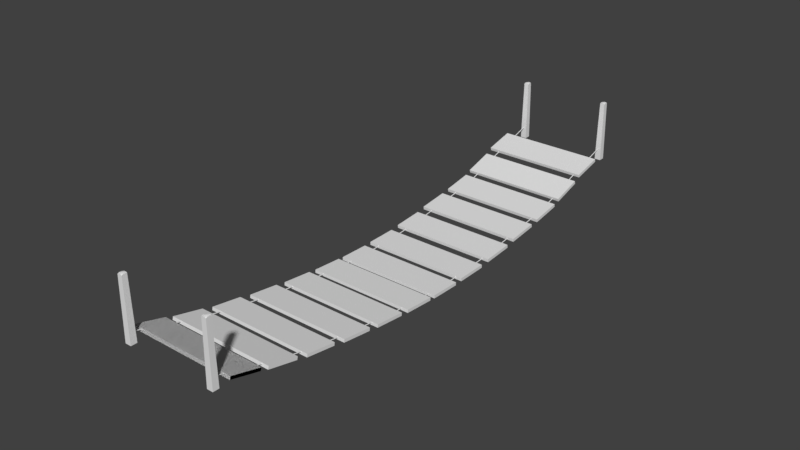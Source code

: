 # Source: Br_cke2.blend  (saved by Blender 2.79.0; exported with 4.5.12 LTS)
import bpy
from mathutils import Matrix  # noqa: F401  (used for matrix-valued properties, if any)

bpy.ops.wm.read_factory_settings(use_empty=True)
scene = bpy.context.scene
scene.name = 'Scene'

# ---- collections
col_collection_1 = bpy.data.collections.new('Collection 1'); scene.collection.children.link(col_collection_1)

# ---- materials (node trees are filled in below, after node groups)
mat_material = bpy.data.materials.new('Material')
mat_material.alpha_threshold = 0.0
mat_material.use_transparent_shadow = False
mat_material.roughness = 0.5

# ---- material node trees

# ---- world
world_world = bpy.data.worlds.new('World'); scene.world = world_world
world_world.color = (0.05088, 0.05088, 0.05088)
world_world.use_sun_shadow = False
world_world.sun_shadow_jitter_overblur = 0.0
world_world.cycles.sampling_method = 'MANUAL'

# ---- meshes
me_cube_002 = bpy.data.meshes.new('Cube.002')
me_cube_002.from_pydata([(-1.0, -1.0, -1.0), (-0.8211, -0.8211, 0.9571), (-1.0, 1.0, -1.0), (-0.8211, 0.8211, 0.9642), (1.0, -1.0, -1.0), (0.7137, -0.8211, 0.9571), (1.0, 1.0, -1.0), (0.7137, 0.8211, 0.9642), (0.3333, 1.0, -1.0), (-0.3333, 1.0, -1.0), (-0.3333, 0.8211, 0.9857), (0.3333, 0.8211, 0.9857), (-0.3333, -1.0, -1.0), (0.3333, -1.0, -1.0), (0.3333, -0.8211, 0.9785), (-0.3333, -0.8211, 0.9785), (-1.0, 0.3333, -1.0), (-1.0, -0.3333, -1.0), (-0.8211, -0.3333, 0.9785), (-0.8211, 0.3333, 0.9785), (1.0, -0.3333, -1.0), (1.0, 0.3333, -1.0), (0.7137, 0.3333, 0.9785), (0.7137, -0.3333, 0.9785), (0.2099, 0.2099, 0.9947), (0.2099, -0.1393, 0.9947), (-0.1746, 0.2099, 0.9947), (-0.1746, -0.1393, 0.9947), (-0.3333, 0.3333, -1.0), (-0.3333, -0.3333, -1.0), (0.3333, 0.3333, -1.0), (0.3333, -0.3333, -1.0), (-30.75, -1.0, -1.0), (-30.57, -0.8211, 0.9571), (-30.75, 1.0, -1.0), (-30.57, 0.8211, 0.9642), (-28.75, -1.0, -1.0), (-29.03, -0.8211, 0.9571), (-28.75, 1.0, -1.0), (-29.03, 0.8211, 0.9642), (-29.41, 1.0, -1.0), (-30.08, 1.0, -1.0), (-30.08, 0.8211, 0.9857), (-29.41, 0.8211, 0.9857), (-30.08, -1.0, -1.0), (-29.41, -1.0, -1.0), (-29.41, -0.8211, 0.9785), (-30.08, -0.8211, 0.9785), (-30.75, 0.3333, -1.0), (-30.75, -0.3333, -1.0), (-30.57, -0.3333, 0.9785), (-30.57, 0.3333, 0.9785), (-28.75, -0.3333, -1.0), (-28.75, 0.3333, -1.0), (-29.03, 0.3333, 0.9785), (-29.03, -0.3333, 0.9785), (-29.54, 0.2099, 0.9947), (-29.54, -0.1393, 0.9947), (-29.92, 0.2099, 0.9947), (-29.92, -0.1393, 0.9947), (-30.08, 0.3333, -1.0), (-30.08, -0.3333, -1.0), (-29.41, 0.3333, -1.0), (-29.41, -0.3333, -1.0), (-30.75, 170.0, -1.0), (-30.57, 170.2, 0.9571), (-30.75, 172.0, -1.0), (-30.57, 171.8, 0.9642), (-28.75, 170.0, -1.0), (-29.03, 170.2, 0.9571), (-28.75, 172.0, -1.0), (-29.03, 171.8, 0.9642), (-29.41, 172.0, -1.0), (-30.08, 172.0, -1.0), (-30.08, 171.8, 0.9857), (-29.41, 171.8, 0.9857), (-30.08, 170.0, -1.0), (-29.41, 170.0, -1.0), (-29.41, 170.2, 0.9785), (-30.08, 170.2, 0.9785), (-30.75, 171.3, -1.0), (-30.75, 170.7, -1.0), (-30.57, 170.7, 0.9785), (-30.57, 171.3, 0.9785), (-28.75, 170.7, -1.0), (-28.75, 171.3, -1.0), (-29.03, 171.3, 0.9785), (-29.03, 170.7, 0.9785), (-29.54, 171.2, 0.9947), (-29.54, 170.9, 0.9947), (-29.92, 171.2, 0.9947), (-29.92, 170.9, 0.9947), (-30.08, 171.3, -1.0), (-30.08, 170.7, -1.0), (-29.41, 171.3, -1.0), (-29.41, 170.7, -1.0), (-1.026, 170.0, -1.0), (-0.8473, 170.2, 0.9571), (-1.026, 172.0, -1.0), (-0.8473, 171.8, 0.9642), (0.9737, 170.0, -1.0), (0.6875, 170.2, 0.9571), (0.9737, 172.0, -1.0), (0.6875, 171.8, 0.9642), (0.3071, 172.0, -1.0), (-0.3596, 172.0, -1.0), (-0.3596, 171.8, 0.9857), (0.3071, 171.8, 0.9857), (-0.3596, 170.0, -1.0), (0.3071, 170.0, -1.0), (0.3071, 170.2, 0.9785), (-0.3596, 170.2, 0.9785), (-1.026, 171.3, -1.0), (-1.026, 170.7, -1.0), (-0.8473, 170.7, 0.9785), (-0.8473, 171.3, 0.9785), (0.9737, 170.7, -1.0), (0.9737, 171.3, -1.0), (0.6875, 171.3, 0.9785), (0.6875, 170.7, 0.9785), (0.1836, 171.2, 0.9947), (0.1836, 170.9, 0.9947), (-0.2008, 171.2, 0.9947), (-0.2008, 170.9, 0.9947), (-0.3596, 171.3, -1.0), (-0.3596, 170.7, -1.0), (0.3071, 171.3, -1.0), (0.3071, 170.7, -1.0)], [], [(16, 19, 3, 2), (8, 11, 7, 6), (20, 23, 5, 4), (12, 15, 1, 0), (31, 20, 4, 13), (27, 18, 1, 15), (23, 25, 14, 5), (25, 27, 15, 14), (17, 29, 12, 0), (29, 31, 13, 12), (4, 5, 14, 13), (13, 14, 15, 12), (2, 3, 10, 9), (9, 10, 11, 8), (9, 8, 30, 28), (28, 30, 31, 29), (2, 9, 28, 16), (16, 28, 29, 17), (11, 10, 26, 24), (24, 26, 27, 25), (7, 11, 24, 22), (22, 24, 25, 23), (10, 3, 19, 26), (26, 19, 18, 27), (8, 6, 21, 30), (30, 21, 20, 31), (6, 7, 22, 21), (21, 22, 23, 20), (0, 1, 18, 17), (17, 18, 19, 16), (48, 51, 35, 34), (40, 43, 39, 38), (52, 55, 37, 36), (44, 47, 33, 32), (63, 52, 36, 45), (59, 50, 33, 47), (55, 57, 46, 37), (57, 59, 47, 46), (49, 61, 44, 32), (61, 63, 45, 44), (36, 37, 46, 45), (45, 46, 47, 44), (34, 35, 42, 41), (41, 42, 43, 40), (41, 40, 62, 60), (60, 62, 63, 61), (34, 41, 60, 48), (48, 60, 61, 49), (43, 42, 58, 56), (56, 58, 59, 57), (39, 43, 56, 54), (54, 56, 57, 55), (42, 35, 51, 58), (58, 51, 50, 59), (40, 38, 53, 62), (62, 53, 52, 63), (38, 39, 54, 53), (53, 54, 55, 52), (32, 33, 50, 49), (49, 50, 51, 48), (80, 83, 67, 66), (72, 75, 71, 70), (84, 87, 69, 68), (76, 79, 65, 64), (95, 84, 68, 77), (91, 82, 65, 79), (87, 89, 78, 69), (89, 91, 79, 78), (81, 93, 76, 64), (93, 95, 77, 76), (68, 69, 78, 77), (77, 78, 79, 76), (66, 67, 74, 73), (73, 74, 75, 72), (73, 72, 94, 92), (92, 94, 95, 93), (66, 73, 92, 80), (80, 92, 93, 81), (75, 74, 90, 88), (88, 90, 91, 89), (71, 75, 88, 86), (86, 88, 89, 87), (74, 67, 83, 90), (90, 83, 82, 91), (72, 70, 85, 94), (94, 85, 84, 95), (70, 71, 86, 85), (85, 86, 87, 84), (64, 65, 82, 81), (81, 82, 83, 80), (112, 115, 99, 98), (104, 107, 103, 102), (116, 119, 101, 100), (108, 111, 97, 96), (127, 116, 100, 109), (123, 114, 97, 111), (119, 121, 110, 101), (121, 123, 111, 110), (113, 125, 108, 96), (125, 127, 109, 108), (100, 101, 110, 109), (109, 110, 111, 108), (98, 99, 106, 105), (105, 106, 107, 104), (105, 104, 126, 124), (124, 126, 127, 125), (98, 105, 124, 112), (112, 124, 125, 113), (107, 106, 122, 120), (120, 122, 123, 121), (103, 107, 120, 118), (118, 120, 121, 119), (106, 99, 115, 122), (122, 115, 114, 123), (104, 102, 117, 126), (126, 117, 116, 127), (102, 103, 118, 117), (117, 118, 119, 116), (96, 97, 114, 113), (113, 114, 115, 112)])
_uv = me_cube_002.uv_layers.new(name='UVMap')
_uv.uv.foreach_set('vector', [0.5338, 0.5333, 0.6666, 0.5333, 0.6656, 0.5821, 0.5338, 0.6, 0.5338, 0.4667, 0.4005, 0.4667, 0.402, 0.4286, 0.5338, 0.4, 0.2673, 0.2667, 0.1337, 0.2667, 0.1352, 0.2179, 0.2673, 0.2, 0.5338, 0.6667, 0.401, 0.6667, 0.4025, 0.6179, 0.5338, 0.6, 0.08912, 0.2667, 0.08912, 0.2, 0.1337, 0.2, 0.1337, 0.2667, 0.563, 0.896, 0.6062, 0.9154, 0.6062, 0.9642, 0.5736, 0.9642, 0.5036, 0.9154, 0.5373, 0.896, 0.529, 0.9642, 0.5036, 0.9642, 0.5373, 0.896, 0.563, 0.896, 0.5736, 0.9642, 0.529, 0.9642, 0.08912, 0.4, 0.08912, 0.3333, 0.1337, 0.3333, 0.1337, 0.4, 0.08912, 0.3333, 0.08912, 0.2667, 0.1337, 0.2667, 0.1337, 0.3333, 0.5338, 0.8, 0.4025, 0.7714, 0.401, 0.7333, 0.5338, 0.7333, 0.5338, 0.7333, 0.401, 0.7333, 0.401, 0.6667, 0.5338, 0.6667, 0.5338, 0.6, 0.402, 0.5821, 0.4005, 0.5333, 0.5338, 0.5333, 0.5338, 0.5333, 0.4005, 0.5333, 0.4005, 0.4667, 0.5338, 0.4667, 7.968e-09, 0.3333, 7.968e-09, 0.2667, 0.04456, 0.2667, 0.04456, 0.3333, 0.04456, 0.3333, 0.04456, 0.2667, 0.08912, 0.2667, 0.08912, 0.3333, 0.0, 0.4, 7.968e-09, 0.3333, 0.04456, 0.3333, 0.04456, 0.4, 0.04456, 0.4, 0.04456, 0.3333, 0.08912, 0.3333, 0.08912, 0.4, 0.529, 0.8, 0.5736, 0.8, 0.563, 0.8611, 0.5373, 0.8611, 0.5373, 0.8611, 0.563, 0.8611, 0.563, 0.896, 0.5373, 0.896, 0.5036, 0.8, 0.529, 0.8, 0.5373, 0.8611, 0.5036, 0.8488, 0.5036, 0.8488, 0.5373, 0.8611, 0.5373, 0.896, 0.5036, 0.9154, 0.5736, 0.8, 0.6062, 0.8, 0.6062, 0.8488, 0.563, 0.8611, 0.563, 0.8611, 0.6062, 0.8488, 0.6062, 0.9154, 0.563, 0.896, 7.968e-09, 0.2667, 0.0, 0.2, 0.04456, 0.2, 0.04456, 0.2667, 0.04456, 0.2667, 0.04456, 0.2, 0.08912, 0.2, 0.08912, 0.2667, 0.2673, 0.4, 0.1347, 0.3821, 0.1337, 0.3333, 0.2673, 0.3333, 0.2673, 0.3333, 0.1337, 0.3333, 0.1337, 0.2667, 0.2673, 0.2667, 0.5338, 0.4, 0.6652, 0.4179, 0.6666, 0.4667, 0.5338, 0.4667, 0.5338, 0.4667, 0.6666, 0.4667, 0.6666, 0.5333, 0.5338, 0.5333, 0.4001, 0.6667, 0.2673, 0.6667, 0.2682, 0.6179, 0.4001, 0.6, 0.5342, 0.2667, 0.401, 0.2667, 0.4024, 0.2286, 0.5342, 0.2, 0.401, 0.2667, 0.2673, 0.2667, 0.2688, 0.2179, 0.401, 0.2, 0.667, 0.06667, 0.5342, 0.06667, 0.5356, 0.01789, 0.667, 0.0, 0.2228, 0.1333, 0.2673, 0.1333, 0.2673, 0.2, 0.2228, 0.2, 0.4442, 0.8682, 0.401, 0.8488, 0.401, 0.8, 0.4336, 0.8, 0.5036, 0.8488, 0.4699, 0.8682, 0.4782, 0.8, 0.5036, 0.8, 0.4699, 0.8682, 0.4442, 0.8682, 0.4336, 0.8, 0.4782, 0.8, 0.1337, 0.1333, 0.1782, 0.1333, 0.1782, 0.2, 0.1337, 0.2, 0.1782, 0.1333, 0.2228, 0.1333, 0.2228, 0.2, 0.1782, 0.2, 0.667, 0.2, 0.5356, 0.1714, 0.5342, 0.1333, 0.667, 0.1333, 0.667, 0.1333, 0.5342, 0.1333, 0.5342, 0.06667, 0.667, 0.06667, 0.5342, 0.4, 0.4024, 0.3821, 0.401, 0.3333, 0.5342, 0.3333, 0.5342, 0.3333, 0.401, 0.3333, 0.401, 0.2667, 0.5342, 0.2667, 0.1782, 2.98e-08, 0.2228, 0.0, 0.2228, 0.06667, 0.1782, 0.06667, 0.1782, 0.06667, 0.2228, 0.06667, 0.2228, 0.1333, 0.1782, 0.1333, 0.1337, 5.364e-08, 0.1782, 2.98e-08, 0.1782, 0.06667, 0.1337, 0.06667, 0.1337, 0.06667, 0.1782, 0.06667, 0.1782, 0.1333, 0.1337, 0.1333, 0.4782, 0.9642, 0.4336, 0.9642, 0.4442, 0.9031, 0.4699, 0.9031, 0.4699, 0.9031, 0.4442, 0.9031, 0.4442, 0.8682, 0.4699, 0.8682, 0.5036, 0.9642, 0.4782, 0.9642, 0.4699, 0.9031, 0.5036, 0.9155, 0.5036, 0.9155, 0.4699, 0.9031, 0.4699, 0.8682, 0.5036, 0.8488, 0.4336, 0.9642, 0.401, 0.9642, 0.401, 0.9155, 0.4442, 0.9031, 0.4442, 0.9031, 0.401, 0.9155, 0.401, 0.8488, 0.4442, 0.8682, 0.2228, 0.0, 0.2673, 0.0, 0.2673, 0.06667, 0.2228, 0.06667, 0.2228, 0.06667, 0.2673, 0.06667, 0.2673, 0.1333, 0.2228, 0.1333, 0.401, 0.4, 0.2683, 0.3821, 0.2673, 0.3333, 0.401, 0.3333, 0.401, 0.3333, 0.2673, 0.3333, 0.2673, 0.2667, 0.401, 0.2667, 0.4001, 0.8, 0.2687, 0.7821, 0.2673, 0.7333, 0.4001, 0.7333, 0.4001, 0.7333, 0.2673, 0.7333, 0.2673, 0.6667, 0.4001, 0.6667, 0.1328, 0.6667, 1.275e-07, 0.6667, 0.0009529, 0.6179, 0.1328, 0.6, 0.4005, 0.4667, 0.2673, 0.4667, 0.2687, 0.4286, 0.4005, 0.4, 0.2673, 0.4667, 0.1337, 0.4667, 0.1351, 0.4179, 0.2673, 0.4, 0.5342, 0.3333, 0.667, 0.3333, 0.6656, 0.3821, 0.5342, 0.4, 0.08912, 0.5333, 0.1337, 0.5333, 0.1337, 0.6, 0.08912, 0.6, 0.1769, 0.8682, 0.1337, 0.8488, 0.1337, 0.8, 0.1663, 0.8, 0.2363, 0.8488, 0.2026, 0.8682, 0.2108, 0.8, 0.2363, 0.8, 0.2026, 0.8682, 0.1769, 0.8682, 0.1663, 0.8, 0.2108, 0.8, 0.0, 0.5333, 0.04456, 0.5333, 0.04456, 0.6, 0.0, 0.6, 0.04456, 0.5333, 0.08912, 0.5333, 0.08912, 0.6, 0.04456, 0.6, 0.5342, 0.2, 0.6656, 0.2286, 0.667, 0.2667, 0.5342, 0.2667, 0.5342, 0.2667, 0.667, 0.2667, 0.667, 0.3333, 0.5342, 0.3333, 0.4005, 0.6, 0.2687, 0.5821, 0.2673, 0.5333, 0.4005, 0.5333, 0.4005, 0.5333, 0.2673, 0.5333, 0.2673, 0.4667, 0.4005, 0.4667, 0.04456, 0.4, 0.08912, 0.4, 0.08912, 0.4667, 0.04456, 0.4667, 0.04456, 0.4667, 0.08912, 0.4667, 0.08912, 0.5333, 0.04456, 0.5333, 0.0, 0.4, 0.04456, 0.4, 0.04456, 0.4667, 0.0, 0.4667, 0.0, 0.4667, 0.04456, 0.4667, 0.04456, 0.5333, 0.0, 0.5333, 0.2108, 0.9642, 0.1663, 0.9642, 0.1769, 0.9031, 0.2026, 0.9031, 0.2026, 0.9031, 0.1769, 0.9031, 0.1769, 0.8682, 0.2026, 0.8682, 0.2363, 0.9642, 0.2108, 0.9642, 0.2026, 0.9031, 0.2363, 0.9154, 0.2363, 0.9154, 0.2026, 0.9031, 0.2026, 0.8682, 0.2363, 0.8488, 0.1663, 0.9642, 0.1337, 0.9642, 0.1337, 0.9154, 0.1769, 0.9031, 0.1769, 0.9031, 0.1337, 0.9154, 0.1337, 0.8488, 0.1769, 0.8682, 0.08912, 0.4, 0.1337, 0.4, 0.1337, 0.4667, 0.08912, 0.4667, 0.08912, 0.4667, 0.1337, 0.4667, 0.1337, 0.5333, 0.08912, 0.5333, 0.2673, 0.6, 0.1346, 0.5821, 0.1337, 0.5333, 0.2673, 0.5333, 0.2673, 0.5333, 0.1337, 0.5333, 0.1337, 0.4667, 0.2673, 0.4667, 0.1328, 0.8, 0.001429, 0.7821, 0.0, 0.7333, 0.1328, 0.7333, 0.1328, 0.7333, 0.0, 0.7333, 1.275e-07, 0.6667, 0.1328, 0.6667, 0.1328, 0.8667, 7.968e-09, 0.8667, 0.0009527, 0.8179, 0.1328, 0.8, 0.5342, 0.06667, 0.401, 0.06667, 0.4024, 0.02863, 0.5342, 0.0, 0.2673, 0.1333, 0.401, 0.1333, 0.3995, 0.1821, 0.2673, 0.2, 0.2665, 0.6667, 0.1337, 0.6667, 0.1351, 0.6179, 0.2665, 0.6, 0.08912, 0.1333, 0.1337, 0.1333, 0.1337, 0.2, 0.08912, 0.2, 0.3105, 0.8682, 0.2673, 0.8488, 0.2673, 0.8, 0.2999, 0.8, 0.3699, 0.8488, 0.3362, 0.8682, 0.3444, 0.8, 0.3699, 0.8, 0.3362, 0.8682, 0.3105, 0.8682, 0.2999, 0.8, 0.3444, 0.8, 1.594e-08, 0.1333, 0.04456, 0.1333, 0.04456, 0.2, 3.984e-08, 0.2, 0.04456, 0.1333, 0.08912, 0.1333, 0.08912, 0.2, 0.04456, 0.2, 0.2665, 0.8, 0.1351, 0.7714, 0.1337, 0.7333, 0.2665, 0.7333, 0.2665, 0.7333, 0.1337, 0.7333, 0.1337, 0.6667, 0.2665, 0.6667, 0.5342, 0.2, 0.4024, 0.1821, 0.401, 0.1333, 0.5342, 0.1333, 0.5342, 0.1333, 0.401, 0.1333, 0.401, 0.06667, 0.5342, 0.06667, 0.04456, 0.0, 0.08912, 0.0, 0.08912, 0.06667, 0.04456, 0.06667, 0.04456, 0.06667, 0.08912, 0.06667, 0.08912, 0.1333, 0.04456, 0.1333, 0.0, 0.0, 0.04456, 0.0, 0.04456, 0.06667, 1.594e-08, 0.06667, 1.594e-08, 0.06667, 0.04456, 0.06667, 0.04456, 0.1333, 1.594e-08, 0.1333, 0.3444, 0.9642, 0.2999, 0.9642, 0.3105, 0.9031, 0.3362, 0.9031, 0.3362, 0.9031, 0.3105, 0.9031, 0.3105, 0.8682, 0.3362, 0.8682, 0.3699, 0.9642, 0.3444, 0.9642, 0.3362, 0.9031, 0.3699, 0.9154, 0.3699, 0.9154, 0.3362, 0.9031, 0.3362, 0.8682, 0.3699, 0.8488, 0.2999, 0.9642, 0.2673, 0.9642, 0.2673, 0.9154, 0.3105, 0.9031, 0.3105, 0.9031, 0.2673, 0.9154, 0.2673, 0.8488, 0.3105, 0.8682, 0.08912, 0.0, 0.1337, 0.0, 0.1337, 0.06667, 0.08912, 0.06667, 0.08912, 0.06667, 0.1337, 0.06667, 0.1337, 0.1333, 0.08912, 0.1333, 0.2673, 0.0, 0.4, 0.01789, 0.401, 0.06667, 0.2673, 0.06667, 0.2673, 0.06667, 0.401, 0.06667, 0.401, 0.1333, 0.2673, 0.1333, 0.1328, 1.0, 0.001429, 0.9821, 0.0, 0.9333, 0.1328, 0.9333, 0.1328, 0.9333, 0.0, 0.9333, 7.968e-09, 0.8667, 0.1328, 0.8667])
me_cube_002.use_remesh_preserve_volume = False
me_cube_002.use_remesh_preserve_attributes = False
me_cube_002.use_mirror_vertex_groups = False
me_cube_002.update()
me_cunurbspath_002 = bpy.data.meshes.new('CUNurbsPath.002')
me_cunurbspath_002.from_pydata([(-5.132, 0.1125, -3.416), (-5.13, 0.08996, -3.4), (-5.13, 0.06215, -3.4), (-5.132, 0.03965, -3.416), (-5.134, 0.03105, -3.443), (-5.136, 0.03965, -3.469), (-5.137, 0.06215, -3.485), (-5.137, 0.08996, -3.485), (-5.136, 0.1125, -3.469), (-5.134, 0.1211, -3.443), (-2.291, 0.1125, -3.52), (-2.291, 0.08996, -3.504), (-2.291, 0.06215, -3.504), (-2.291, 0.03965, -3.52), (-2.292, 0.03105, -3.546), (-2.292, 0.03965, -3.573), (-2.293, 0.06215, -3.589), (-2.293, 0.08996, -3.589), (-2.292, 0.1125, -3.573), (-2.292, 0.1211, -3.546), (-0.277, 0.1125, -3.539), (-0.277, 0.08996, -3.522), (-0.277, 0.06215, -3.522), (-0.277, 0.03965, -3.539), (-0.277, 0.03105, -3.565), (-0.277, 0.03965, -3.591), (-0.277, 0.06215, -3.608), (-0.277, 0.08996, -3.608), (-0.277, 0.1125, -3.591), (-0.277, 0.1211, -3.565), (1.752, 0.1125, -3.518), (1.752, 0.08996, -3.502), (1.752, 0.06215, -3.502), (1.752, 0.03965, -3.518), (1.752, 0.03105, -3.545), (1.753, 0.03965, -3.571), (1.753, 0.06215, -3.587), (1.753, 0.08996, -3.587), (1.753, 0.1125, -3.571), (1.752, 0.1211, -3.545), (3.938, 0.1125, -3.458), (3.937, 0.08996, -3.442), (3.937, 0.06215, -3.442), (3.938, 0.03965, -3.458), (3.939, 0.03105, -3.484), (3.941, 0.03965, -3.511), (3.942, 0.06215, -3.527), (3.942, 0.08996, -3.527), (3.941, 0.1125, -3.511), (3.939, 0.1211, -3.484), (6.136, 0.1125, -3.277), (6.135, 0.08996, -3.261), (6.135, 0.06215, -3.261), (6.136, 0.03965, -3.277), (6.138, 0.03105, -3.304), (6.14, 0.03965, -3.33), (6.142, 0.06215, -3.346), (6.142, 0.08996, -3.346), (6.14, 0.1125, -3.33), (6.138, 0.1211, -3.304), (8.316, 0.1125, -3.093), (8.314, 0.08996, -3.076), (8.314, 0.06215, -3.076), (8.316, 0.03965, -3.093), (8.318, 0.03105, -3.119), (8.321, 0.03965, -3.145), (8.322, 0.06215, -3.162), (8.322, 0.08996, -3.162), (8.321, 0.1125, -3.145), (8.318, 0.1211, -3.119), (10.51, 0.1125, -2.849), (10.51, 0.08996, -2.832), (10.51, 0.06215, -2.832), (10.51, 0.03965, -2.849), (10.52, 0.03105, -2.875), (10.52, 0.03965, -2.901), (10.52, 0.06215, -2.917), (10.52, 0.08996, -2.917), (10.52, 0.1125, -2.901), (10.52, 0.1211, -2.875), (12.63, 0.1125, -2.556), (12.63, 0.08996, -2.54), (12.63, 0.06215, -2.54), (12.63, 0.03965, -2.556), (12.63, 0.03105, -2.582), (12.64, 0.03965, -2.608), (12.64, 0.06215, -2.624), (12.64, 0.08996, -2.624), (12.64, 0.1125, -2.608), (12.63, 0.1211, -2.582), (14.75, 0.1125, -2.242), (14.75, 0.08996, -2.225), (14.75, 0.06215, -2.225), (14.75, 0.03965, -2.242), (14.76, 0.03105, -2.268), (14.76, 0.03965, -2.294), (14.76, 0.06215, -2.31), (14.76, 0.08996, -2.31), (14.76, 0.1125, -2.294), (14.76, 0.1211, -2.268), (16.8, 0.1125, -1.931), (16.8, 0.08996, -1.915), (16.8, 0.06215, -1.915), (16.8, 0.03965, -1.931), (16.8, 0.03105, -1.957), (16.81, 0.03965, -1.983), (16.81, 0.06215, -2.0), (16.81, 0.08996, -2.0), (16.81, 0.1125, -1.983), (16.8, 0.1211, -1.957), (18.8, 0.1125, -1.553), (18.79, 0.08996, -1.537), (18.79, 0.06215, -1.537), (18.8, 0.03965, -1.553), (18.8, 0.03105, -1.578), (18.81, 0.03965, -1.604), (18.81, 0.06215, -1.62), (18.81, 0.08996, -1.62), (18.81, 0.1125, -1.604), (18.8, 0.1211, -1.578), (20.65, 0.1125, -1.16), (20.65, 0.08996, -1.144), (20.65, 0.06215, -1.144), (20.65, 0.03965, -1.16), (20.66, 0.03105, -1.186), (20.66, 0.03965, -1.212), (20.66, 0.06215, -1.228), (20.66, 0.08996, -1.228), (20.66, 0.1125, -1.212), (20.66, 0.1211, -1.186), (22.53, 0.1125, -0.7147), (22.53, 0.08996, -0.6989), (22.53, 0.06215, -0.6989), (22.53, 0.03965, -0.7147), (22.54, 0.03105, -0.7404), (22.54, 0.03965, -0.766), (22.55, 0.06215, -0.7818), (22.55, 0.08996, -0.7818), (22.54, 0.1125, -0.766), (22.54, 0.1211, -0.7404), (24.51, 0.1125, -0.1697), (24.51, 0.08996, -0.154), (24.51, 0.06215, -0.154), (24.51, 0.03965, -0.1697), (24.52, 0.03105, -0.195), (24.53, 0.03965, -0.2204), (24.53, 0.06215, -0.2361), (24.53, 0.08996, -0.2361), (24.53, 0.1125, -0.2204), (24.52, 0.1211, -0.195), (26.42, 0.1125, 0.4288), (26.42, 0.08996, 0.4443), (26.42, 0.06215, 0.4443), (26.42, 0.03965, 0.4288), (26.43, 0.03105, 0.4036), (26.44, 0.03965, 0.3784), (26.44, 0.06215, 0.3629), (26.44, 0.08996, 0.3629), (26.44, 0.1125, 0.3784), (26.43, 0.1211, 0.4036), (28.46, 0.1125, 1.106), (28.45, 0.08996, 1.121), (28.45, 0.06215, 1.121), (28.46, 0.03965, 1.106), (28.47, 0.03105, 1.081), (28.47, 0.03965, 1.056), (28.48, 0.06215, 1.041), (28.48, 0.08996, 1.041), (28.47, 0.1125, 1.056), (28.47, 0.1211, 1.081), (30.48, 0.1125, 1.87), (30.47, 0.08996, 1.885), (30.47, 0.06215, 1.885), (30.48, 0.03965, 1.87), (30.49, 0.03105, 1.845), (30.5, 0.03965, 1.82), (30.5, 0.06215, 1.805), (30.5, 0.08996, 1.805), (30.5, 0.1125, 1.82), (30.49, 0.1211, 1.845), (32.42, 0.1125, 2.684), (32.41, 0.08996, 2.699), (32.41, 0.06215, 2.699), (32.42, 0.03965, 2.684), (32.43, 0.03105, 2.66), (32.44, 0.03965, 2.636), (32.45, 0.06215, 2.62), (32.45, 0.08996, 2.62), (32.44, 0.1125, 2.636), (32.43, 0.1211, 2.66), (34.31, 0.1125, 3.521), (34.3, 0.08996, 3.536), (34.3, 0.06215, 3.536), (34.31, 0.03965, 3.521), (34.32, 0.03105, 3.497), (34.33, 0.03965, 3.472), (34.34, 0.06215, 3.457), (34.34, 0.08996, 3.457), (34.33, 0.1125, 3.472), (34.32, 0.1211, 3.497), (36.28, 0.1125, 4.334), (36.27, 0.08996, 4.349), (36.27, 0.06215, 4.349), (36.28, 0.03965, 4.334), (36.29, 0.03105, 4.31), (36.3, 0.03965, 4.286), (36.31, 0.06215, 4.271), (36.31, 0.08996, 4.271), (36.3, 0.1125, 4.286), (36.29, 0.1211, 4.31), (38.21, 0.1125, 5.226), (38.2, 0.08996, 5.241), (38.2, 0.06215, 5.241), (38.21, 0.03965, 5.226), (38.22, 0.03105, 5.203), (38.23, 0.03965, 5.179), (38.24, 0.06215, 5.164), (38.24, 0.08996, 5.164), (38.23, 0.1125, 5.179), (38.22, 0.1211, 5.203), (39.92, 0.1125, 6.166), (39.91, 0.08996, 6.179), (39.91, 0.06215, 6.179), (39.92, 0.03965, 6.166), (39.93, 0.03105, 6.143), (39.95, 0.03965, 6.12), (39.95, 0.06215, 6.106), (39.95, 0.08996, 6.106), (39.95, 0.1125, 6.12), (39.93, 0.1211, 6.143), (41.53, 0.1125, 7.251), (41.52, 0.08996, 7.264), (41.52, 0.06215, 7.264), (41.53, 0.03965, 7.251), (41.55, 0.03105, 7.229), (41.56, 0.03965, 7.207), (41.57, 0.06215, 7.193), (41.57, 0.08996, 7.193), (41.56, 0.1125, 7.207), (41.55, 0.1211, 7.229), (43.22, 0.1125, 8.394), (43.22, 0.08996, 8.407), (43.22, 0.06215, 8.407), (43.22, 0.03965, 8.394), (43.24, 0.03105, 8.371), (43.25, 0.03965, 8.349), (43.26, 0.06215, 8.336), (43.26, 0.08996, 8.336), (43.25, 0.1125, 8.349), (43.24, 0.1211, 8.371), (45.01, 0.1125, 9.5), (45.0, 0.08996, 9.514), (45.0, 0.06215, 9.514), (45.01, 0.03965, 9.5), (45.03, 0.03105, 9.478), (45.04, 0.03965, 9.456), (45.05, 0.06215, 9.442), (45.05, 0.08996, 9.442), (45.04, 0.1125, 9.456), (45.03, 0.1211, 9.478), (48.04, 0.1125, 11.42), (48.03, 0.08996, 11.43), (48.03, 0.06215, 11.43), (48.04, 0.03965, 11.42), (48.05, 0.03105, 11.39), (48.07, 0.03965, 11.37), (48.08, 0.06215, 11.36), (48.08, 0.08996, 11.36), (48.07, 0.1125, 11.37), (48.05, 0.1211, 11.39)], [], [(0, 10, 19, 9), (1, 11, 10, 0), (2, 12, 11, 1), (3, 13, 12, 2), (4, 14, 13, 3), (5, 15, 14, 4), (6, 16, 15, 5), (7, 17, 16, 6), (8, 18, 17, 7), (9, 19, 18, 8), (10, 20, 29, 19), (11, 21, 20, 10), (12, 22, 21, 11), (13, 23, 22, 12), (14, 24, 23, 13), (15, 25, 24, 14), (16, 26, 25, 15), (17, 27, 26, 16), (18, 28, 27, 17), (19, 29, 28, 18), (20, 30, 39, 29), (21, 31, 30, 20), (22, 32, 31, 21), (23, 33, 32, 22), (24, 34, 33, 23), (25, 35, 34, 24), (26, 36, 35, 25), (27, 37, 36, 26), (28, 38, 37, 27), (29, 39, 38, 28), (30, 40, 49, 39), (31, 41, 40, 30), (32, 42, 41, 31), (33, 43, 42, 32), (34, 44, 43, 33), (35, 45, 44, 34), (36, 46, 45, 35), (37, 47, 46, 36), (38, 48, 47, 37), (39, 49, 48, 38), (40, 50, 59, 49), (41, 51, 50, 40), (42, 52, 51, 41), (43, 53, 52, 42), (44, 54, 53, 43), (45, 55, 54, 44), (46, 56, 55, 45), (47, 57, 56, 46), (48, 58, 57, 47), (49, 59, 58, 48), (50, 60, 69, 59), (51, 61, 60, 50), (52, 62, 61, 51), (53, 63, 62, 52), (54, 64, 63, 53), (55, 65, 64, 54), (56, 66, 65, 55), (57, 67, 66, 56), (58, 68, 67, 57), (59, 69, 68, 58), (60, 70, 79, 69), (61, 71, 70, 60), (62, 72, 71, 61), (63, 73, 72, 62), (64, 74, 73, 63), (65, 75, 74, 64), (66, 76, 75, 65), (67, 77, 76, 66), (68, 78, 77, 67), (69, 79, 78, 68), (70, 80, 89, 79), (71, 81, 80, 70), (72, 82, 81, 71), (73, 83, 82, 72), (74, 84, 83, 73), (75, 85, 84, 74), (76, 86, 85, 75), (77, 87, 86, 76), (78, 88, 87, 77), (79, 89, 88, 78), (80, 90, 99, 89), (81, 91, 90, 80), (82, 92, 91, 81), (83, 93, 92, 82), (84, 94, 93, 83), (85, 95, 94, 84), (86, 96, 95, 85), (87, 97, 96, 86), (88, 98, 97, 87), (89, 99, 98, 88), (90, 100, 109, 99), (91, 101, 100, 90), (92, 102, 101, 91), (93, 103, 102, 92), (94, 104, 103, 93), (95, 105, 104, 94), (96, 106, 105, 95), (97, 107, 106, 96), (98, 108, 107, 97), (99, 109, 108, 98), (100, 110, 119, 109), (101, 111, 110, 100), (102, 112, 111, 101), (103, 113, 112, 102), (104, 114, 113, 103), (105, 115, 114, 104), (106, 116, 115, 105), (107, 117, 116, 106), (108, 118, 117, 107), (109, 119, 118, 108), (110, 120, 129, 119), (111, 121, 120, 110), (112, 122, 121, 111), (113, 123, 122, 112), (114, 124, 123, 113), (115, 125, 124, 114), (116, 126, 125, 115), (117, 127, 126, 116), (118, 128, 127, 117), (119, 129, 128, 118), (120, 130, 139, 129), (121, 131, 130, 120), (122, 132, 131, 121), (123, 133, 132, 122), (124, 134, 133, 123), (125, 135, 134, 124), (126, 136, 135, 125), (127, 137, 136, 126), (128, 138, 137, 127), (129, 139, 138, 128), (130, 140, 149, 139), (131, 141, 140, 130), (132, 142, 141, 131), (133, 143, 142, 132), (134, 144, 143, 133), (135, 145, 144, 134), (136, 146, 145, 135), (137, 147, 146, 136), (138, 148, 147, 137), (139, 149, 148, 138), (140, 150, 159, 149), (141, 151, 150, 140), (142, 152, 151, 141), (143, 153, 152, 142), (144, 154, 153, 143), (145, 155, 154, 144), (146, 156, 155, 145), (147, 157, 156, 146), (148, 158, 157, 147), (149, 159, 158, 148), (150, 160, 169, 159), (151, 161, 160, 150), (152, 162, 161, 151), (153, 163, 162, 152), (154, 164, 163, 153), (155, 165, 164, 154), (156, 166, 165, 155), (157, 167, 166, 156), (158, 168, 167, 157), (159, 169, 168, 158), (160, 170, 179, 169), (161, 171, 170, 160), (162, 172, 171, 161), (163, 173, 172, 162), (164, 174, 173, 163), (165, 175, 174, 164), (166, 176, 175, 165), (167, 177, 176, 166), (168, 178, 177, 167), (169, 179, 178, 168), (170, 180, 189, 179), (171, 181, 180, 170), (172, 182, 181, 171), (173, 183, 182, 172), (174, 184, 183, 173), (175, 185, 184, 174), (176, 186, 185, 175), (177, 187, 186, 176), (178, 188, 187, 177), (179, 189, 188, 178), (180, 190, 199, 189), (181, 191, 190, 180), (182, 192, 191, 181), (183, 193, 192, 182), (184, 194, 193, 183), (185, 195, 194, 184), (186, 196, 195, 185), (187, 197, 196, 186), (188, 198, 197, 187), (189, 199, 198, 188), (190, 200, 209, 199), (191, 201, 200, 190), (192, 202, 201, 191), (193, 203, 202, 192), (194, 204, 203, 193), (195, 205, 204, 194), (196, 206, 205, 195), (197, 207, 206, 196), (198, 208, 207, 197), (199, 209, 208, 198), (200, 210, 219, 209), (201, 211, 210, 200), (202, 212, 211, 201), (203, 213, 212, 202), (204, 214, 213, 203), (205, 215, 214, 204), (206, 216, 215, 205), (207, 217, 216, 206), (208, 218, 217, 207), (209, 219, 218, 208), (210, 220, 229, 219), (211, 221, 220, 210), (212, 222, 221, 211), (213, 223, 222, 212), (214, 224, 223, 213), (215, 225, 224, 214), (216, 226, 225, 215), (217, 227, 226, 216), (218, 228, 227, 217), (219, 229, 228, 218), (220, 230, 239, 229), (221, 231, 230, 220), (222, 232, 231, 221), (223, 233, 232, 222), (224, 234, 233, 223), (225, 235, 234, 224), (226, 236, 235, 225), (227, 237, 236, 226), (228, 238, 237, 227), (229, 239, 238, 228), (230, 240, 249, 239), (231, 241, 240, 230), (232, 242, 241, 231), (233, 243, 242, 232), (234, 244, 243, 233), (235, 245, 244, 234), (236, 246, 245, 235), (237, 247, 246, 236), (238, 248, 247, 237), (239, 249, 248, 238), (240, 250, 259, 249), (241, 251, 250, 240), (242, 252, 251, 241), (243, 253, 252, 242), (244, 254, 253, 243), (245, 255, 254, 244), (246, 256, 255, 245), (247, 257, 256, 246), (248, 258, 257, 247), (249, 259, 258, 248), (250, 260, 269, 259), (251, 261, 260, 250), (252, 262, 261, 251), (253, 263, 262, 252), (254, 264, 263, 253), (255, 265, 264, 254), (256, 266, 265, 255), (257, 267, 266, 256), (258, 268, 267, 257), (259, 269, 268, 258)])
me_cunurbspath_002.polygons.foreach_set('use_smooth', [True] * 260)
_uv = me_cunurbspath_002.uv_layers.new(name='UVMap')
_uv.uv.foreach_set('vector', [0.9824, 0.0003257, 0.8959, 0.04935, 0.8931, 0.04921, 0.9797, 0.0001628, 0.9847, 0.0004266, 0.8982, 0.04944, 0.8959, 0.04935, 0.9824, 0.0003257, 0.9976, 0.0, 0.9976, 0.04903, 0.9947, 0.04903, 0.9947, 0.0, 0.4901, 0.9995, 0.4036, 0.9505, 0.4059, 0.9504, 0.4923, 0.9994, 0.4873, 0.9997, 0.4008, 0.9506, 0.4036, 0.9505, 0.4901, 0.9995, 0.4851, 0.9999, 0.3985, 0.9508, 0.4008, 0.9506, 0.4873, 0.9997, 0.99, 1.0, 0.99, 0.9511, 0.9923, 0.951, 0.9923, 0.9999, 0.9871, 1.0, 0.9871, 0.9511, 0.99, 0.9511, 0.99, 1.0, 0.9847, 0.9999, 0.9847, 0.951, 0.9871, 0.9511, 0.9871, 1.0, 0.9797, 0.0001628, 0.8931, 0.04921, 0.8909, 0.04907, 0.9774, 0.0, 0.8959, 0.04935, 0.8399, 0.08438, 0.8371, 0.08425, 0.8931, 0.04921, 0.8982, 0.04944, 0.8422, 0.08446, 0.8399, 0.08438, 0.8959, 0.04935, 0.9976, 0.04903, 0.9976, 0.08407, 0.9947, 0.08407, 0.9947, 0.04903, 0.4036, 0.9505, 0.3476, 0.9155, 0.3499, 0.9154, 0.4059, 0.9504, 0.4008, 0.9506, 0.3447, 0.9156, 0.3476, 0.9155, 0.4036, 0.9505, 0.3985, 0.9508, 0.3425, 0.9157, 0.3447, 0.9156, 0.4008, 0.9506, 0.99, 0.9511, 0.99, 0.9161, 0.9923, 0.9161, 0.9923, 0.951, 0.9871, 0.9511, 0.9871, 0.9161, 0.99, 0.9161, 0.99, 0.9511, 0.9847, 0.951, 0.9847, 0.9161, 0.9871, 0.9161, 0.9871, 0.9511, 0.8931, 0.04921, 0.8371, 0.08425, 0.8348, 0.08412, 0.8909, 0.04907, 0.8399, 0.08438, 0.7873, 0.1199, 0.7844, 0.1197, 0.8371, 0.08425, 0.8422, 0.08446, 0.7896, 0.1199, 0.7873, 0.1199, 0.8399, 0.08438, 0.9976, 0.08407, 0.9976, 0.1196, 0.9947, 0.1196, 0.9947, 0.08407, 0.3476, 0.9155, 0.2949, 0.88, 0.2972, 0.8799, 0.3499, 0.9154, 0.3447, 0.9156, 0.2921, 0.8801, 0.2949, 0.88, 0.3476, 0.9155, 0.3425, 0.9157, 0.2898, 0.8802, 0.2921, 0.8801, 0.3447, 0.9156, 0.99, 0.9161, 0.99, 0.8807, 0.9923, 0.8807, 0.9923, 0.9161, 0.9871, 0.9161, 0.9871, 0.8807, 0.99, 0.8807, 0.99, 0.9161, 0.9847, 0.9161, 0.9847, 0.8807, 0.9871, 0.8807, 0.9871, 0.9161, 0.8371, 0.08425, 0.7844, 0.1197, 0.7821, 0.1196, 0.8348, 0.08412, 0.7873, 0.1199, 0.7342, 0.1583, 0.7313, 0.1582, 0.7844, 0.1197, 0.7896, 0.1199, 0.7365, 0.1583, 0.7342, 0.1583, 0.7873, 0.1199, 0.9976, 0.1196, 0.9976, 0.158, 0.9947, 0.158, 0.9947, 0.1196, 0.2949, 0.88, 0.2419, 0.8416, 0.2442, 0.8415, 0.2972, 0.8799, 0.2921, 0.8801, 0.239, 0.8417, 0.2419, 0.8416, 0.2949, 0.88, 0.2898, 0.8802, 0.2367, 0.8418, 0.239, 0.8417, 0.2921, 0.8801, 0.99, 0.8807, 0.99, 0.8424, 0.9923, 0.8423, 0.9923, 0.8807, 0.9871, 0.8807, 0.9871, 0.8424, 0.99, 0.8424, 0.99, 0.8807, 0.9847, 0.8807, 0.9847, 0.8423, 0.9871, 0.8424, 0.9871, 0.8807, 0.7844, 0.1197, 0.7313, 0.1582, 0.729, 0.1581, 0.7821, 0.1196, 0.7342, 0.1583, 0.6925, 0.1975, 0.6896, 0.1974, 0.7313, 0.1582, 0.7365, 0.1583, 0.6948, 0.1975, 0.6925, 0.1975, 0.7342, 0.1583, 0.9976, 0.158, 0.9976, 0.1972, 0.9947, 0.1972, 0.9947, 0.158, 0.2419, 0.8416, 0.2001, 0.8024, 0.2024, 0.8023, 0.2442, 0.8415, 0.239, 0.8417, 0.1972, 0.8025, 0.2001, 0.8024, 0.2419, 0.8416, 0.2367, 0.8418, 0.1949, 0.8026, 0.1972, 0.8025, 0.239, 0.8417, 0.99, 0.8424, 0.99, 0.8032, 0.9923, 0.8032, 0.9923, 0.8423, 0.9871, 0.8424, 0.9871, 0.8032, 0.99, 0.8032, 0.99, 0.8424, 0.9847, 0.8423, 0.9847, 0.8032, 0.9871, 0.8032, 0.9871, 0.8424, 0.7313, 0.1582, 0.6896, 0.1974, 0.6872, 0.1973, 0.729, 0.1581, 0.6925, 0.1975, 0.6516, 0.2364, 0.6487, 0.2363, 0.6896, 0.1974, 0.6948, 0.1975, 0.6539, 0.2364, 0.6516, 0.2364, 0.6925, 0.1975, 0.9976, 0.1972, 0.9976, 0.2361, 0.9947, 0.2361, 0.9947, 0.1972, 0.2001, 0.8024, 0.1592, 0.7635, 0.1616, 0.7634, 0.2024, 0.8023, 0.1972, 0.8025, 0.1564, 0.7636, 0.1592, 0.7635, 0.2001, 0.8024, 0.1949, 0.8026, 0.154, 0.7636, 0.1564, 0.7636, 0.1972, 0.8025, 0.99, 0.8032, 0.99, 0.7644, 0.9923, 0.7643, 0.9923, 0.8032, 0.9871, 0.8032, 0.9871, 0.7644, 0.99, 0.7644, 0.99, 0.8032, 0.9847, 0.8032, 0.9847, 0.7643, 0.9871, 0.7644, 0.9871, 0.8032, 0.6896, 0.1974, 0.6487, 0.2363, 0.6464, 0.2362, 0.6872, 0.1973, 0.6516, 0.2364, 0.6159, 0.2759, 0.613, 0.2758, 0.6487, 0.2363, 0.6539, 0.2364, 0.6183, 0.2759, 0.6159, 0.2759, 0.6516, 0.2364, 0.9976, 0.2361, 0.9976, 0.2756, 0.9947, 0.2756, 0.9947, 0.2361, 0.1592, 0.7635, 0.1236, 0.724, 0.1259, 0.7239, 0.1616, 0.7634, 0.1564, 0.7636, 0.1207, 0.724, 0.1236, 0.724, 0.1592, 0.7635, 0.154, 0.7636, 0.1184, 0.7241, 0.1207, 0.724, 0.1564, 0.7636, 0.99, 0.7644, 0.99, 0.7249, 0.9923, 0.7249, 0.9923, 0.7643, 0.9871, 0.7644, 0.9871, 0.7249, 0.99, 0.7249, 0.99, 0.7644, 0.9847, 0.7643, 0.9847, 0.7249, 0.9871, 0.7249, 0.9871, 0.7644, 0.6487, 0.2363, 0.613, 0.2758, 0.6107, 0.2758, 0.6464, 0.2362, 0.6159, 0.2759, 0.5873, 0.3142, 0.5844, 0.3141, 0.613, 0.2758, 0.6183, 0.2759, 0.5896, 0.3142, 0.5873, 0.3142, 0.6159, 0.2759, 0.9976, 0.2756, 0.9976, 0.3139, 0.9947, 0.3139, 0.9947, 0.2756, 0.1236, 0.724, 0.09496, 0.6857, 0.0973, 0.6856, 0.1259, 0.7239, 0.1207, 0.724, 0.09206, 0.6857, 0.09496, 0.6857, 0.1236, 0.724, 0.1184, 0.7241, 0.0897, 0.6858, 0.09206, 0.6857, 0.1207, 0.724, 0.99, 0.7249, 0.99, 0.6867, 0.9923, 0.6866, 0.9923, 0.7249, 0.9871, 0.7249, 0.9871, 0.6867, 0.99, 0.6867, 0.99, 0.7249, 0.9847, 0.7249, 0.9847, 0.6866, 0.9871, 0.6867, 0.9871, 0.7249, 0.613, 0.2758, 0.5844, 0.3141, 0.582, 0.3141, 0.6107, 0.2758, 0.5873, 0.3142, 0.5604, 0.3528, 0.5575, 0.3527, 0.5844, 0.3141, 0.5896, 0.3142, 0.5627, 0.3528, 0.5604, 0.3528, 0.5873, 0.3142, 0.9976, 0.3139, 0.9976, 0.3525, 0.9947, 0.3525, 0.9947, 0.3139, 0.09496, 0.6857, 0.06805, 0.6471, 0.0704, 0.647, 0.0973, 0.6856, 0.09206, 0.6857, 0.06515, 0.6471, 0.06805, 0.6471, 0.09496, 0.6857, 0.0897, 0.6858, 0.06279, 0.6472, 0.06515, 0.6471, 0.09206, 0.6857, 0.99, 0.6867, 0.99, 0.6481, 0.9923, 0.6481, 0.9923, 0.6866, 0.9871, 0.6867, 0.9871, 0.6481, 0.99, 0.6481, 0.99, 0.6867, 0.9847, 0.6866, 0.9847, 0.6481, 0.9871, 0.6481, 0.9871, 0.6867, 0.5844, 0.3141, 0.5575, 0.3527, 0.5551, 0.3527, 0.582, 0.3141, 0.5604, 0.3528, 0.5353, 0.3899, 0.5323, 0.3899, 0.5575, 0.3527, 0.5627, 0.3528, 0.5376, 0.39, 0.5353, 0.3899, 0.5604, 0.3528, 0.9976, 0.3525, 0.9976, 0.3897, 0.9947, 0.3897, 0.9947, 0.3525, 0.06805, 0.6471, 0.04292, 0.6099, 0.04527, 0.6099, 0.0704, 0.647, 0.06515, 0.6471, 0.04001, 0.61, 0.04292, 0.6099, 0.06805, 0.6471, 0.06279, 0.6472, 0.03765, 0.61, 0.04001, 0.61, 0.06515, 0.6471, 0.99, 0.6481, 0.99, 0.611, 0.9923, 0.6109, 0.9923, 0.6481, 0.9871, 0.6481, 0.9871, 0.611, 0.99, 0.611, 0.99, 0.6481, 0.9847, 0.6481, 0.9847, 0.6109, 0.9871, 0.611, 0.9871, 0.6481, 0.5575, 0.3527, 0.5323, 0.3899, 0.53, 0.3898, 0.5551, 0.3527, 0.5353, 0.3899, 0.518, 0.4266, 0.5151, 0.4266, 0.5323, 0.3899, 0.9947, 0.3897, 0.9947, 0.4264, 0.9923, 0.4264, 0.9923, 0.3897, 0.9976, 0.3897, 0.9976, 0.4264, 0.9947, 0.4264, 0.9947, 0.3897, 1.0, 0.3897, 1.0, 0.4264, 0.9976, 0.4264, 0.9976, 0.3897, 0.04001, 0.61, 0.02273, 0.5732, 0.02565, 0.5732, 0.04292, 0.6099, 0.03765, 0.61, 0.02036, 0.5733, 0.02273, 0.5732, 0.04001, 0.61, 0.99, 0.611, 0.99, 0.5743, 0.9923, 0.5742, 0.9923, 0.6109, 0.9871, 0.611, 0.987, 0.5743, 0.99, 0.5743, 0.99, 0.611, 0.9847, 0.6109, 0.9847, 0.5742, 0.987, 0.5743, 0.9871, 0.611, 0.5323, 0.3899, 0.5151, 0.4266, 0.5127, 0.4266, 0.53, 0.3898, 0.518, 0.4266, 0.506, 0.4608, 0.5031, 0.4608, 0.5151, 0.4266, 0.9947, 0.4264, 0.9947, 0.4606, 0.9923, 0.4605, 0.9923, 0.4264, 0.9976, 0.4264, 0.9976, 0.4606, 0.9947, 0.4606, 0.9947, 0.4264, 1.0, 0.4264, 1.0, 0.4605, 0.9976, 0.4606, 0.9976, 0.4264, 0.02273, 0.5732, 0.01073, 0.5391, 0.01366, 0.539, 0.02565, 0.5732, 0.02036, 0.5733, 0.008362, 0.5391, 0.01073, 0.5391, 0.02273, 0.5732, 0.99, 0.5743, 0.99, 0.5401, 0.9923, 0.5401, 0.9923, 0.5742, 0.987, 0.5743, 0.987, 0.5401, 0.99, 0.5401, 0.99, 0.5743, 0.9847, 0.5742, 0.9847, 0.5401, 0.987, 0.5401, 0.987, 0.5743, 0.5151, 0.4266, 0.5031, 0.4608, 0.5007, 0.4608, 0.5127, 0.4266, 0.506, 0.4608, 0.4984, 0.4958, 0.4954, 0.4958, 0.5031, 0.4608, 0.9947, 0.4606, 0.9947, 0.4955, 0.9923, 0.4955, 0.9923, 0.4605, 0.9976, 0.4606, 0.9976, 0.4955, 0.9947, 0.4955, 0.9947, 0.4606, 1.0, 0.4605, 1.0, 0.4955, 0.9976, 0.4955, 0.9976, 0.4606, 0.01073, 0.5391, 0.003086, 0.5041, 0.00601, 0.5041, 0.01366, 0.539, 0.008362, 0.5391, 0.0007111, 0.5041, 0.003086, 0.5041, 0.01073, 0.5391, 0.99, 0.5401, 0.99, 0.5051, 0.9923, 0.5051, 0.9923, 0.5401, 0.987, 0.5401, 0.987, 0.5051, 0.99, 0.5051, 0.99, 0.5401, 0.9847, 0.5401, 0.9847, 0.5051, 0.987, 0.5051, 0.987, 0.5401, 0.5031, 0.4608, 0.4954, 0.4958, 0.4931, 0.4958, 0.5007, 0.4608, 0.4984, 0.4958, 0.4976, 0.533, 0.4947, 0.533, 0.4954, 0.4958, 0.9947, 0.4955, 0.9947, 0.5327, 0.9923, 0.5327, 0.9923, 0.4955, 0.9976, 0.4955, 0.9976, 0.5327, 0.9947, 0.5327, 0.9947, 0.4955, 1.0, 0.4955, 1.0, 0.5327, 0.9976, 0.5327, 0.9976, 0.4955, 0.003086, 0.5041, 0.002375, 0.4669, 0.0053, 0.4669, 0.00601, 0.5041, 0.0007111, 0.5041, 0.0, 0.4669, 0.002375, 0.4669, 0.003086, 0.5041, 0.99, 0.5051, 0.99, 0.4679, 0.9923, 0.4679, 0.9923, 0.5051, 0.987, 0.5051, 0.987, 0.4679, 0.99, 0.4679, 0.99, 0.5051, 0.9847, 0.5051, 0.9847, 0.4679, 0.987, 0.4679, 0.987, 0.5051, 0.4954, 0.4958, 0.4947, 0.533, 0.4923, 0.533, 0.4931, 0.4958, 0.4976, 0.533, 0.5039, 0.5692, 0.501, 0.5692, 0.4947, 0.533, 0.9947, 0.5327, 0.9947, 0.5689, 0.9923, 0.5689, 0.9923, 0.5327, 0.9976, 0.5327, 0.9976, 0.5689, 0.9947, 0.5689, 0.9947, 0.5327, 1.0, 0.5327, 1.0, 0.5689, 0.9976, 0.5689, 0.9976, 0.5327, 0.002375, 0.4669, 0.008662, 0.4306, 0.01158, 0.4306, 0.0053, 0.4669, 0.0, 0.4669, 0.006288, 0.4306, 0.008662, 0.4306, 0.002375, 0.4669, 0.99, 0.4679, 0.99, 0.4316, 0.9923, 0.4316, 0.9923, 0.4679, 0.987, 0.4679, 0.987, 0.4316, 0.99, 0.4316, 0.99, 0.4679, 0.9847, 0.4679, 0.9847, 0.4316, 0.987, 0.4316, 0.987, 0.4679, 0.4947, 0.533, 0.501, 0.5692, 0.4986, 0.5693, 0.4923, 0.533, 0.5039, 0.5692, 0.5145, 0.608, 0.5116, 0.608, 0.501, 0.5692, 0.9947, 0.5689, 0.9947, 0.6077, 0.9923, 0.6077, 0.9923, 0.5689, 0.9976, 0.5689, 0.9976, 0.6077, 0.9947, 0.6077, 0.9947, 0.5689, 1.0, 0.5689, 1.0, 0.6077, 0.9976, 0.6077, 0.9976, 0.5689, 0.008662, 0.4306, 0.01926, 0.3918, 0.02218, 0.3919, 0.01158, 0.4306, 0.006288, 0.4306, 0.01689, 0.3918, 0.01926, 0.3918, 0.008662, 0.4306, 0.99, 0.4316, 0.99, 0.3928, 0.9923, 0.3928, 0.9923, 0.4316, 0.987, 0.4316, 0.987, 0.3928, 0.99, 0.3928, 0.99, 0.4316, 0.9847, 0.4316, 0.9847, 0.3928, 0.987, 0.3928, 0.987, 0.4316, 0.501, 0.5692, 0.5116, 0.608, 0.5092, 0.6081, 0.4986, 0.5693, 0.5145, 0.608, 0.5338, 0.6469, 0.5309, 0.647, 0.5116, 0.608, 0.9947, 0.6077, 0.9947, 0.6466, 0.9923, 0.6466, 0.9923, 0.6077, 0.9976, 0.6077, 0.9976, 0.6466, 0.9947, 0.6466, 0.9947, 0.6077, 1.0, 0.6077, 1.0, 0.6466, 0.9976, 0.6466, 0.9976, 0.6077, 0.01926, 0.3918, 0.03858, 0.3529, 0.04149, 0.3529, 0.02218, 0.3919, 0.01689, 0.3918, 0.03622, 0.3528, 0.03858, 0.3529, 0.01926, 0.3918, 0.99, 0.3928, 0.99, 0.3538, 0.9923, 0.3538, 0.9923, 0.3928, 0.987, 0.3928, 0.987, 0.3538, 0.99, 0.3538, 0.99, 0.3928, 0.9847, 0.3928, 0.9847, 0.3538, 0.987, 0.3538, 0.987, 0.3928, 0.5116, 0.608, 0.5309, 0.647, 0.5286, 0.647, 0.5092, 0.6081, 0.5338, 0.6469, 0.5601, 0.6847, 0.5572, 0.6848, 0.5309, 0.647, 0.5362, 0.6469, 0.5625, 0.6847, 0.5601, 0.6847, 0.5338, 0.6469, 0.9976, 0.6466, 0.9976, 0.6844, 0.9947, 0.6844, 0.9947, 0.6466, 0.04149, 0.3529, 0.06781, 0.3151, 0.07015, 0.3152, 0.04384, 0.353, 0.03858, 0.3529, 0.06491, 0.315, 0.06781, 0.3151, 0.04149, 0.3529, 0.03622, 0.3528, 0.06256, 0.315, 0.06491, 0.315, 0.03858, 0.3529, 0.99, 0.3538, 0.99, 0.3158, 0.9923, 0.3159, 0.9923, 0.3538, 0.987, 0.3538, 0.987, 0.3158, 0.99, 0.3158, 0.99, 0.3538, 0.9847, 0.3538, 0.9847, 0.3159, 0.987, 0.3158, 0.987, 0.3538, 0.5309, 0.647, 0.5572, 0.6848, 0.5549, 0.6849, 0.5286, 0.647, 0.5601, 0.6847, 0.59, 0.7218, 0.5871, 0.7219, 0.5572, 0.6848, 0.5625, 0.6847, 0.5923, 0.7218, 0.59, 0.7218, 0.5601, 0.6847, 0.9976, 0.6844, 0.9976, 0.7215, 0.9947, 0.7215, 0.9947, 0.6844, 0.06781, 0.3151, 0.09764, 0.2781, 0.09998, 0.2781, 0.07015, 0.3152, 0.06491, 0.315, 0.09473, 0.278, 0.09764, 0.2781, 0.06781, 0.3151, 0.06256, 0.315, 0.09238, 0.2779, 0.09473, 0.278, 0.06491, 0.315, 0.99, 0.3158, 0.99, 0.2787, 0.9923, 0.2788, 0.9923, 0.3159, 0.987, 0.3158, 0.987, 0.2787, 0.99, 0.2787, 0.99, 0.3158, 0.9847, 0.3159, 0.9847, 0.2788, 0.987, 0.2787, 0.987, 0.3158, 0.5572, 0.6848, 0.5871, 0.7219, 0.5847, 0.7219, 0.5549, 0.6849, 0.59, 0.7218, 0.6154, 0.7601, 0.6125, 0.7602, 0.5871, 0.7219, 0.5923, 0.7218, 0.6178, 0.7601, 0.6154, 0.7601, 0.59, 0.7218, 0.9976, 0.7215, 0.9976, 0.7598, 0.9947, 0.7598, 0.9947, 0.7215, 0.09764, 0.2781, 0.1231, 0.2397, 0.1254, 0.2398, 0.09998, 0.2781, 0.09473, 0.278, 0.1202, 0.2397, 0.1231, 0.2397, 0.09764, 0.2781, 0.09238, 0.2779, 0.1178, 0.2396, 0.1202, 0.2397, 0.09473, 0.278, 0.99, 0.2787, 0.99, 0.2404, 0.9923, 0.2404, 0.9923, 0.2788, 0.987, 0.2787, 0.987, 0.2404, 0.99, 0.2404, 0.99, 0.2787, 0.9847, 0.2788, 0.9847, 0.2404, 0.987, 0.2404, 0.987, 0.2787, 0.5871, 0.7219, 0.6125, 0.7602, 0.6102, 0.7602, 0.5847, 0.7219, 0.6154, 0.7601, 0.6496, 0.7981, 0.6467, 0.7982, 0.6125, 0.7602, 0.6178, 0.7601, 0.6519, 0.798, 0.6496, 0.7981, 0.6154, 0.7601, 0.9976, 0.7598, 0.9976, 0.7977, 0.9947, 0.7977, 0.9947, 0.7598, 0.1231, 0.2397, 0.1572, 0.2018, 0.1595, 0.2018, 0.1254, 0.2398, 0.1202, 0.2397, 0.1543, 0.2017, 0.1572, 0.2018, 0.1231, 0.2397, 0.1178, 0.2396, 0.152, 0.2016, 0.1543, 0.2017, 0.1202, 0.2397, 0.99, 0.2404, 0.99, 0.2022, 0.9923, 0.2023, 0.9923, 0.2404, 0.987, 0.2404, 0.987, 0.2022, 0.99, 0.2022, 0.99, 0.2404, 0.9847, 0.2404, 0.9847, 0.2023, 0.987, 0.2022, 0.987, 0.2404, 0.6125, 0.7602, 0.6467, 0.7982, 0.6444, 0.7983, 0.6102, 0.7602, 0.6496, 0.7981, 0.6942, 0.8324, 0.6914, 0.8326, 0.6467, 0.7982, 0.6519, 0.798, 0.6965, 0.8324, 0.6942, 0.8324, 0.6496, 0.7981, 0.9976, 0.7977, 0.9976, 0.832, 0.9947, 0.832, 0.9947, 0.7977, 0.1572, 0.2018, 0.2019, 0.1674, 0.2042, 0.1675, 0.1595, 0.2018, 0.1543, 0.2017, 0.1991, 0.1673, 0.2019, 0.1674, 0.1572, 0.2018, 0.152, 0.2016, 0.1968, 0.1672, 0.1991, 0.1673, 0.1543, 0.2017, 0.99, 0.2022, 0.99, 0.1677, 0.9923, 0.1678, 0.9923, 0.2023, 0.987, 0.2022, 0.987, 0.1677, 0.99, 0.1677, 0.99, 0.2022, 0.9847, 0.2023, 0.9847, 0.1678, 0.987, 0.1677, 0.987, 0.2022, 0.6467, 0.7982, 0.6914, 0.8326, 0.6891, 0.8327, 0.6444, 0.7983, 0.6942, 0.8324, 0.7555, 0.8659, 0.7527, 0.866, 0.6914, 0.8326, 0.6965, 0.8324, 0.7578, 0.8658, 0.7555, 0.8659, 0.6942, 0.8324, 0.9976, 0.832, 0.9976, 0.8654, 0.9947, 0.8654, 0.9947, 0.832, 0.2019, 0.1674, 0.2631, 0.134, 0.2654, 0.1341, 0.2042, 0.1675, 0.1991, 0.1673, 0.2604, 0.1338, 0.2631, 0.134, 0.2019, 0.1674, 0.1968, 0.1672, 0.2581, 0.1337, 0.2604, 0.1338, 0.1991, 0.1673, 0.99, 0.1677, 0.99, 0.1341, 0.9923, 0.1342, 0.9923, 0.1678, 0.987, 0.1677, 0.987, 0.1341, 0.99, 0.1341, 0.99, 0.1677, 0.9847, 0.1678, 0.9847, 0.1342, 0.987, 0.1341, 0.987, 0.1677, 0.6914, 0.8326, 0.7527, 0.866, 0.7505, 0.8662, 0.6891, 0.8327, 0.7555, 0.8659, 0.8203, 0.9009, 0.8175, 0.9011, 0.7527, 0.866, 0.7578, 0.8658, 0.8226, 0.9008, 0.8203, 0.9009, 0.7555, 0.8659, 0.9976, 0.8654, 0.9976, 0.9004, 0.9947, 0.9004, 0.9947, 0.8654, 0.2631, 0.134, 0.3279, 0.09894, 0.3302, 0.09903, 0.2654, 0.1341, 0.2604, 0.1338, 0.3251, 0.0988, 0.3279, 0.09894, 0.2631, 0.134, 0.2581, 0.1337, 0.3229, 0.09866, 0.3251, 0.0988, 0.2604, 0.1338, 0.99, 0.1341, 0.99, 0.09898, 0.9923, 0.09906, 0.9923, 0.1342, 0.987, 0.1341, 0.987, 0.09898, 0.99, 0.09898, 0.99, 0.1341, 0.9847, 0.1342, 0.9847, 0.09906, 0.987, 0.09898, 0.987, 0.1341, 0.7527, 0.866, 0.8175, 0.9011, 0.8152, 0.9012, 0.7505, 0.8662, 0.8203, 0.9009, 0.8789, 0.9375, 0.8761, 0.9376, 0.8175, 0.9011, 0.8226, 0.9008, 0.8812, 0.9374, 0.8789, 0.9375, 0.8203, 0.9009, 0.9976, 0.9004, 0.9976, 0.937, 0.9947, 0.937, 0.9947, 0.9004, 0.3279, 0.09894, 0.3866, 0.06237, 0.3889, 0.06245, 0.3302, 0.09903, 0.3251, 0.0988, 0.3838, 0.06223, 0.3866, 0.06237, 0.3279, 0.09894, 0.3229, 0.09866, 0.3815, 0.0621, 0.3838, 0.06223, 0.3251, 0.0988, 0.99, 0.09898, 0.99, 0.0623, 0.9923, 0.06239, 0.9923, 0.09906, 0.987, 0.09898, 0.987, 0.0623, 0.99, 0.0623, 0.99, 0.09898, 0.9847, 0.09906, 0.9847, 0.06239, 0.987, 0.0623, 0.987, 0.09898, 0.8175, 0.9011, 0.8761, 0.9376, 0.8738, 0.9378, 0.8152, 0.9012, 0.8789, 0.9375, 0.9824, 0.9995, 0.9796, 0.9997, 0.8761, 0.9376, 0.8812, 0.9374, 0.9847, 0.9994, 0.9824, 0.9995, 0.8789, 0.9375, 0.9976, 0.937, 0.9976, 0.999, 0.9947, 0.999, 0.9947, 0.937, 0.3866, 0.06237, 0.4901, 0.0003133, 0.4923, 0.00041, 0.3889, 0.06245, 0.3838, 0.06223, 0.4873, 0.0001568, 0.4901, 0.0003133, 0.3866, 0.06237, 0.3815, 0.0621, 0.4851, 0.0, 0.4873, 0.0001568, 0.3838, 0.06223, 0.99, 0.0623, 0.99, 0.0, 0.9923, 9.377e-05, 0.9923, 0.06239, 0.987, 0.0623, 0.987, 0.0, 0.99, 0.0, 0.99, 0.0623, 0.9847, 0.06239, 0.9847, 9.384e-05, 0.987, 0.0, 0.987, 0.0623, 0.8761, 0.9376, 0.9796, 0.9997, 0.9774, 0.9999, 0.8738, 0.9378])
me_cunurbspath_002.use_remesh_preserve_volume = False
me_cunurbspath_002.use_remesh_preserve_attributes = False
me_cunurbspath_002.use_mirror_vertex_groups = False
me_cunurbspath_002.auto_texspace = False
me_cunurbspath_002.update()
me_cunurbspath = bpy.data.meshes.new('CUNurbsPath')
me_cunurbspath.from_pydata([(-5.132, 0.1125, -3.416), (-5.13, 0.08996, -3.4), (-5.13, 0.06215, -3.4), (-5.132, 0.03965, -3.416), (-5.134, 0.03105, -3.443), (-5.136, 0.03965, -3.469), (-5.137, 0.06215, -3.485), (-5.137, 0.08996, -3.485), (-5.136, 0.1125, -3.469), (-5.134, 0.1211, -3.443), (-2.291, 0.1125, -3.52), (-2.291, 0.08996, -3.504), (-2.291, 0.06215, -3.504), (-2.291, 0.03965, -3.52), (-2.292, 0.03105, -3.546), (-2.292, 0.03965, -3.573), (-2.293, 0.06215, -3.589), (-2.293, 0.08996, -3.589), (-2.292, 0.1125, -3.573), (-2.292, 0.1211, -3.546), (-0.277, 0.1125, -3.539), (-0.277, 0.08996, -3.522), (-0.277, 0.06215, -3.522), (-0.277, 0.03965, -3.539), (-0.277, 0.03105, -3.565), (-0.277, 0.03965, -3.591), (-0.277, 0.06215, -3.608), (-0.277, 0.08996, -3.608), (-0.277, 0.1125, -3.591), (-0.277, 0.1211, -3.565), (1.752, 0.1125, -3.518), (1.752, 0.08996, -3.502), (1.752, 0.06215, -3.502), (1.752, 0.03965, -3.518), (1.752, 0.03105, -3.545), (1.753, 0.03965, -3.571), (1.753, 0.06215, -3.587), (1.753, 0.08996, -3.587), (1.753, 0.1125, -3.571), (1.752, 0.1211, -3.545), (3.938, 0.1125, -3.458), (3.937, 0.08996, -3.442), (3.937, 0.06215, -3.442), (3.938, 0.03965, -3.458), (3.939, 0.03105, -3.484), (3.941, 0.03965, -3.511), (3.942, 0.06215, -3.527), (3.942, 0.08996, -3.527), (3.941, 0.1125, -3.511), (3.939, 0.1211, -3.484), (6.136, 0.1125, -3.277), (6.135, 0.08996, -3.261), (6.135, 0.06215, -3.261), (6.136, 0.03965, -3.277), (6.138, 0.03105, -3.304), (6.14, 0.03965, -3.33), (6.142, 0.06215, -3.346), (6.142, 0.08996, -3.346), (6.14, 0.1125, -3.33), (6.138, 0.1211, -3.304), (8.316, 0.1125, -3.093), (8.314, 0.08996, -3.076), (8.314, 0.06215, -3.076), (8.316, 0.03965, -3.093), (8.318, 0.03105, -3.119), (8.321, 0.03965, -3.145), (8.322, 0.06215, -3.162), (8.322, 0.08996, -3.162), (8.321, 0.1125, -3.145), (8.318, 0.1211, -3.119), (10.51, 0.1125, -2.849), (10.51, 0.08996, -2.832), (10.51, 0.06215, -2.832), (10.51, 0.03965, -2.849), (10.52, 0.03105, -2.875), (10.52, 0.03965, -2.901), (10.52, 0.06215, -2.917), (10.52, 0.08996, -2.917), (10.52, 0.1125, -2.901), (10.52, 0.1211, -2.875), (12.63, 0.1125, -2.556), (12.63, 0.08996, -2.54), (12.63, 0.06215, -2.54), (12.63, 0.03965, -2.556), (12.63, 0.03105, -2.582), (12.64, 0.03965, -2.608), (12.64, 0.06215, -2.624), (12.64, 0.08996, -2.624), (12.64, 0.1125, -2.608), (12.63, 0.1211, -2.582), (14.75, 0.1125, -2.242), (14.75, 0.08996, -2.225), (14.75, 0.06215, -2.225), (14.75, 0.03965, -2.242), (14.76, 0.03105, -2.268), (14.76, 0.03965, -2.294), (14.76, 0.06215, -2.31), (14.76, 0.08996, -2.31), (14.76, 0.1125, -2.294), (14.76, 0.1211, -2.268), (16.8, 0.1125, -1.931), (16.8, 0.08996, -1.915), (16.8, 0.06215, -1.915), (16.8, 0.03965, -1.931), (16.8, 0.03105, -1.957), (16.81, 0.03965, -1.983), (16.81, 0.06215, -2.0), (16.81, 0.08996, -2.0), (16.81, 0.1125, -1.983), (16.8, 0.1211, -1.957), (18.8, 0.1125, -1.553), (18.79, 0.08996, -1.537), (18.79, 0.06215, -1.537), (18.8, 0.03965, -1.553), (18.8, 0.03105, -1.578), (18.81, 0.03965, -1.604), (18.81, 0.06215, -1.62), (18.81, 0.08996, -1.62), (18.81, 0.1125, -1.604), (18.8, 0.1211, -1.578), (20.65, 0.1125, -1.16), (20.65, 0.08996, -1.144), (20.65, 0.06215, -1.144), (20.65, 0.03965, -1.16), (20.66, 0.03105, -1.186), (20.66, 0.03965, -1.212), (20.66, 0.06215, -1.228), (20.66, 0.08996, -1.228), (20.66, 0.1125, -1.212), (20.66, 0.1211, -1.186), (22.53, 0.1125, -0.7147), (22.53, 0.08996, -0.6989), (22.53, 0.06215, -0.6989), (22.53, 0.03965, -0.7147), (22.54, 0.03105, -0.7404), (22.54, 0.03965, -0.766), (22.55, 0.06215, -0.7818), (22.55, 0.08996, -0.7818), (22.54, 0.1125, -0.766), (22.54, 0.1211, -0.7404), (24.51, 0.1125, -0.1697), (24.51, 0.08996, -0.154), (24.51, 0.06215, -0.154), (24.51, 0.03965, -0.1697), (24.52, 0.03105, -0.195), (24.53, 0.03965, -0.2204), (24.53, 0.06215, -0.2361), (24.53, 0.08996, -0.2361), (24.53, 0.1125, -0.2204), (24.52, 0.1211, -0.195), (26.42, 0.1125, 0.4288), (26.42, 0.08996, 0.4443), (26.42, 0.06215, 0.4443), (26.42, 0.03965, 0.4288), (26.43, 0.03105, 0.4036), (26.44, 0.03965, 0.3784), (26.44, 0.06215, 0.3629), (26.44, 0.08996, 0.3629), (26.44, 0.1125, 0.3784), (26.43, 0.1211, 0.4036), (28.46, 0.1125, 1.106), (28.45, 0.08996, 1.121), (28.45, 0.06215, 1.121), (28.46, 0.03965, 1.106), (28.47, 0.03105, 1.081), (28.47, 0.03965, 1.056), (28.48, 0.06215, 1.041), (28.48, 0.08996, 1.041), (28.47, 0.1125, 1.056), (28.47, 0.1211, 1.081), (30.48, 0.1125, 1.87), (30.47, 0.08996, 1.885), (30.47, 0.06215, 1.885), (30.48, 0.03965, 1.87), (30.49, 0.03105, 1.845), (30.5, 0.03965, 1.82), (30.5, 0.06215, 1.805), (30.5, 0.08996, 1.805), (30.5, 0.1125, 1.82), (30.49, 0.1211, 1.845), (32.42, 0.1125, 2.684), (32.41, 0.08996, 2.699), (32.41, 0.06215, 2.699), (32.42, 0.03965, 2.684), (32.43, 0.03105, 2.66), (32.44, 0.03965, 2.636), (32.45, 0.06215, 2.62), (32.45, 0.08996, 2.62), (32.44, 0.1125, 2.636), (32.43, 0.1211, 2.66), (34.31, 0.1125, 3.521), (34.3, 0.08996, 3.536), (34.3, 0.06215, 3.536), (34.31, 0.03965, 3.521), (34.32, 0.03105, 3.497), (34.33, 0.03965, 3.472), (34.34, 0.06215, 3.457), (34.34, 0.08996, 3.457), (34.33, 0.1125, 3.472), (34.32, 0.1211, 3.497), (36.28, 0.1125, 4.334), (36.27, 0.08996, 4.349), (36.27, 0.06215, 4.349), (36.28, 0.03965, 4.334), (36.29, 0.03105, 4.31), (36.3, 0.03965, 4.286), (36.31, 0.06215, 4.271), (36.31, 0.08996, 4.271), (36.3, 0.1125, 4.286), (36.29, 0.1211, 4.31), (38.21, 0.1125, 5.226), (38.2, 0.08996, 5.241), (38.2, 0.06215, 5.241), (38.21, 0.03965, 5.226), (38.22, 0.03105, 5.203), (38.23, 0.03965, 5.179), (38.24, 0.06215, 5.164), (38.24, 0.08996, 5.164), (38.23, 0.1125, 5.179), (38.22, 0.1211, 5.203), (39.92, 0.1125, 6.166), (39.91, 0.08996, 6.179), (39.91, 0.06215, 6.179), (39.92, 0.03965, 6.166), (39.93, 0.03105, 6.143), (39.95, 0.03965, 6.12), (39.95, 0.06215, 6.106), (39.95, 0.08996, 6.106), (39.95, 0.1125, 6.12), (39.93, 0.1211, 6.143), (41.53, 0.1125, 7.251), (41.52, 0.08996, 7.264), (41.52, 0.06215, 7.264), (41.53, 0.03965, 7.251), (41.55, 0.03105, 7.229), (41.56, 0.03965, 7.207), (41.57, 0.06215, 7.193), (41.57, 0.08996, 7.193), (41.56, 0.1125, 7.207), (41.55, 0.1211, 7.229), (43.22, 0.1125, 8.394), (43.22, 0.08996, 8.407), (43.22, 0.06215, 8.407), (43.22, 0.03965, 8.394), (43.24, 0.03105, 8.371), (43.25, 0.03965, 8.349), (43.26, 0.06215, 8.336), (43.26, 0.08996, 8.336), (43.25, 0.1125, 8.349), (43.24, 0.1211, 8.371), (45.01, 0.1125, 9.5), (45.0, 0.08996, 9.514), (45.0, 0.06215, 9.514), (45.01, 0.03965, 9.5), (45.03, 0.03105, 9.478), (45.04, 0.03965, 9.456), (45.05, 0.06215, 9.442), (45.05, 0.08996, 9.442), (45.04, 0.1125, 9.456), (45.03, 0.1211, 9.478), (48.04, 0.1125, 11.42), (48.03, 0.08996, 11.43), (48.03, 0.06215, 11.43), (48.04, 0.03965, 11.42), (48.05, 0.03105, 11.39), (48.07, 0.03965, 11.37), (48.08, 0.06215, 11.36), (48.08, 0.08996, 11.36), (48.07, 0.1125, 11.37), (48.05, 0.1211, 11.39)], [], [(0, 10, 19, 9), (1, 11, 10, 0), (2, 12, 11, 1), (3, 13, 12, 2), (4, 14, 13, 3), (5, 15, 14, 4), (6, 16, 15, 5), (7, 17, 16, 6), (8, 18, 17, 7), (9, 19, 18, 8), (10, 20, 29, 19), (11, 21, 20, 10), (12, 22, 21, 11), (13, 23, 22, 12), (14, 24, 23, 13), (15, 25, 24, 14), (16, 26, 25, 15), (17, 27, 26, 16), (18, 28, 27, 17), (19, 29, 28, 18), (20, 30, 39, 29), (21, 31, 30, 20), (22, 32, 31, 21), (23, 33, 32, 22), (24, 34, 33, 23), (25, 35, 34, 24), (26, 36, 35, 25), (27, 37, 36, 26), (28, 38, 37, 27), (29, 39, 38, 28), (30, 40, 49, 39), (31, 41, 40, 30), (32, 42, 41, 31), (33, 43, 42, 32), (34, 44, 43, 33), (35, 45, 44, 34), (36, 46, 45, 35), (37, 47, 46, 36), (38, 48, 47, 37), (39, 49, 48, 38), (40, 50, 59, 49), (41, 51, 50, 40), (42, 52, 51, 41), (43, 53, 52, 42), (44, 54, 53, 43), (45, 55, 54, 44), (46, 56, 55, 45), (47, 57, 56, 46), (48, 58, 57, 47), (49, 59, 58, 48), (50, 60, 69, 59), (51, 61, 60, 50), (52, 62, 61, 51), (53, 63, 62, 52), (54, 64, 63, 53), (55, 65, 64, 54), (56, 66, 65, 55), (57, 67, 66, 56), (58, 68, 67, 57), (59, 69, 68, 58), (60, 70, 79, 69), (61, 71, 70, 60), (62, 72, 71, 61), (63, 73, 72, 62), (64, 74, 73, 63), (65, 75, 74, 64), (66, 76, 75, 65), (67, 77, 76, 66), (68, 78, 77, 67), (69, 79, 78, 68), (70, 80, 89, 79), (71, 81, 80, 70), (72, 82, 81, 71), (73, 83, 82, 72), (74, 84, 83, 73), (75, 85, 84, 74), (76, 86, 85, 75), (77, 87, 86, 76), (78, 88, 87, 77), (79, 89, 88, 78), (80, 90, 99, 89), (81, 91, 90, 80), (82, 92, 91, 81), (83, 93, 92, 82), (84, 94, 93, 83), (85, 95, 94, 84), (86, 96, 95, 85), (87, 97, 96, 86), (88, 98, 97, 87), (89, 99, 98, 88), (90, 100, 109, 99), (91, 101, 100, 90), (92, 102, 101, 91), (93, 103, 102, 92), (94, 104, 103, 93), (95, 105, 104, 94), (96, 106, 105, 95), (97, 107, 106, 96), (98, 108, 107, 97), (99, 109, 108, 98), (100, 110, 119, 109), (101, 111, 110, 100), (102, 112, 111, 101), (103, 113, 112, 102), (104, 114, 113, 103), (105, 115, 114, 104), (106, 116, 115, 105), (107, 117, 116, 106), (108, 118, 117, 107), (109, 119, 118, 108), (110, 120, 129, 119), (111, 121, 120, 110), (112, 122, 121, 111), (113, 123, 122, 112), (114, 124, 123, 113), (115, 125, 124, 114), (116, 126, 125, 115), (117, 127, 126, 116), (118, 128, 127, 117), (119, 129, 128, 118), (120, 130, 139, 129), (121, 131, 130, 120), (122, 132, 131, 121), (123, 133, 132, 122), (124, 134, 133, 123), (125, 135, 134, 124), (126, 136, 135, 125), (127, 137, 136, 126), (128, 138, 137, 127), (129, 139, 138, 128), (130, 140, 149, 139), (131, 141, 140, 130), (132, 142, 141, 131), (133, 143, 142, 132), (134, 144, 143, 133), (135, 145, 144, 134), (136, 146, 145, 135), (137, 147, 146, 136), (138, 148, 147, 137), (139, 149, 148, 138), (140, 150, 159, 149), (141, 151, 150, 140), (142, 152, 151, 141), (143, 153, 152, 142), (144, 154, 153, 143), (145, 155, 154, 144), (146, 156, 155, 145), (147, 157, 156, 146), (148, 158, 157, 147), (149, 159, 158, 148), (150, 160, 169, 159), (151, 161, 160, 150), (152, 162, 161, 151), (153, 163, 162, 152), (154, 164, 163, 153), (155, 165, 164, 154), (156, 166, 165, 155), (157, 167, 166, 156), (158, 168, 167, 157), (159, 169, 168, 158), (160, 170, 179, 169), (161, 171, 170, 160), (162, 172, 171, 161), (163, 173, 172, 162), (164, 174, 173, 163), (165, 175, 174, 164), (166, 176, 175, 165), (167, 177, 176, 166), (168, 178, 177, 167), (169, 179, 178, 168), (170, 180, 189, 179), (171, 181, 180, 170), (172, 182, 181, 171), (173, 183, 182, 172), (174, 184, 183, 173), (175, 185, 184, 174), (176, 186, 185, 175), (177, 187, 186, 176), (178, 188, 187, 177), (179, 189, 188, 178), (180, 190, 199, 189), (181, 191, 190, 180), (182, 192, 191, 181), (183, 193, 192, 182), (184, 194, 193, 183), (185, 195, 194, 184), (186, 196, 195, 185), (187, 197, 196, 186), (188, 198, 197, 187), (189, 199, 198, 188), (190, 200, 209, 199), (191, 201, 200, 190), (192, 202, 201, 191), (193, 203, 202, 192), (194, 204, 203, 193), (195, 205, 204, 194), (196, 206, 205, 195), (197, 207, 206, 196), (198, 208, 207, 197), (199, 209, 208, 198), (200, 210, 219, 209), (201, 211, 210, 200), (202, 212, 211, 201), (203, 213, 212, 202), (204, 214, 213, 203), (205, 215, 214, 204), (206, 216, 215, 205), (207, 217, 216, 206), (208, 218, 217, 207), (209, 219, 218, 208), (210, 220, 229, 219), (211, 221, 220, 210), (212, 222, 221, 211), (213, 223, 222, 212), (214, 224, 223, 213), (215, 225, 224, 214), (216, 226, 225, 215), (217, 227, 226, 216), (218, 228, 227, 217), (219, 229, 228, 218), (220, 230, 239, 229), (221, 231, 230, 220), (222, 232, 231, 221), (223, 233, 232, 222), (224, 234, 233, 223), (225, 235, 234, 224), (226, 236, 235, 225), (227, 237, 236, 226), (228, 238, 237, 227), (229, 239, 238, 228), (230, 240, 249, 239), (231, 241, 240, 230), (232, 242, 241, 231), (233, 243, 242, 232), (234, 244, 243, 233), (235, 245, 244, 234), (236, 246, 245, 235), (237, 247, 246, 236), (238, 248, 247, 237), (239, 249, 248, 238), (240, 250, 259, 249), (241, 251, 250, 240), (242, 252, 251, 241), (243, 253, 252, 242), (244, 254, 253, 243), (245, 255, 254, 244), (246, 256, 255, 245), (247, 257, 256, 246), (248, 258, 257, 247), (249, 259, 258, 248), (250, 260, 269, 259), (251, 261, 260, 250), (252, 262, 261, 251), (253, 263, 262, 252), (254, 264, 263, 253), (255, 265, 264, 254), (256, 266, 265, 255), (257, 267, 266, 256), (258, 268, 267, 257), (259, 269, 268, 258)])
me_cunurbspath.polygons.foreach_set('use_smooth', [True] * 260)
_uv = me_cunurbspath.uv_layers.new(name='UVMap')
_uv.uv.foreach_set('vector', [0.9824, 0.0003257, 0.8959, 0.04935, 0.8931, 0.04921, 0.9797, 0.0001628, 0.9847, 0.0004266, 0.8982, 0.04944, 0.8959, 0.04935, 0.9824, 0.0003257, 0.9976, 0.0, 0.9976, 0.04903, 0.9947, 0.04903, 0.9947, 0.0, 0.4901, 0.9995, 0.4036, 0.9505, 0.4059, 0.9504, 0.4923, 0.9994, 0.4873, 0.9997, 0.4008, 0.9506, 0.4036, 0.9505, 0.4901, 0.9995, 0.4851, 0.9999, 0.3985, 0.9508, 0.4008, 0.9506, 0.4873, 0.9997, 0.99, 1.0, 0.99, 0.9511, 0.9923, 0.951, 0.9923, 0.9999, 0.9871, 1.0, 0.9871, 0.9511, 0.99, 0.9511, 0.99, 1.0, 0.9847, 0.9999, 0.9847, 0.951, 0.9871, 0.9511, 0.9871, 1.0, 0.9797, 0.0001628, 0.8931, 0.04921, 0.8909, 0.04907, 0.9774, 0.0, 0.8959, 0.04935, 0.8399, 0.08438, 0.8371, 0.08425, 0.8931, 0.04921, 0.8982, 0.04944, 0.8422, 0.08446, 0.8399, 0.08438, 0.8959, 0.04935, 0.9976, 0.04903, 0.9976, 0.08407, 0.9947, 0.08407, 0.9947, 0.04903, 0.4036, 0.9505, 0.3476, 0.9155, 0.3499, 0.9154, 0.4059, 0.9504, 0.4008, 0.9506, 0.3447, 0.9156, 0.3476, 0.9155, 0.4036, 0.9505, 0.3985, 0.9508, 0.3425, 0.9157, 0.3447, 0.9156, 0.4008, 0.9506, 0.99, 0.9511, 0.99, 0.9161, 0.9923, 0.9161, 0.9923, 0.951, 0.9871, 0.9511, 0.9871, 0.9161, 0.99, 0.9161, 0.99, 0.9511, 0.9847, 0.951, 0.9847, 0.9161, 0.9871, 0.9161, 0.9871, 0.9511, 0.8931, 0.04921, 0.8371, 0.08425, 0.8348, 0.08412, 0.8909, 0.04907, 0.8399, 0.08438, 0.7873, 0.1199, 0.7844, 0.1197, 0.8371, 0.08425, 0.8422, 0.08446, 0.7896, 0.1199, 0.7873, 0.1199, 0.8399, 0.08438, 0.9976, 0.08407, 0.9976, 0.1196, 0.9947, 0.1196, 0.9947, 0.08407, 0.3476, 0.9155, 0.2949, 0.88, 0.2972, 0.8799, 0.3499, 0.9154, 0.3447, 0.9156, 0.2921, 0.8801, 0.2949, 0.88, 0.3476, 0.9155, 0.3425, 0.9157, 0.2898, 0.8802, 0.2921, 0.8801, 0.3447, 0.9156, 0.99, 0.9161, 0.99, 0.8807, 0.9923, 0.8807, 0.9923, 0.9161, 0.9871, 0.9161, 0.9871, 0.8807, 0.99, 0.8807, 0.99, 0.9161, 0.9847, 0.9161, 0.9847, 0.8807, 0.9871, 0.8807, 0.9871, 0.9161, 0.8371, 0.08425, 0.7844, 0.1197, 0.7821, 0.1196, 0.8348, 0.08412, 0.7873, 0.1199, 0.7342, 0.1583, 0.7313, 0.1582, 0.7844, 0.1197, 0.7896, 0.1199, 0.7365, 0.1583, 0.7342, 0.1583, 0.7873, 0.1199, 0.9976, 0.1196, 0.9976, 0.158, 0.9947, 0.158, 0.9947, 0.1196, 0.2949, 0.88, 0.2419, 0.8416, 0.2442, 0.8415, 0.2972, 0.8799, 0.2921, 0.8801, 0.239, 0.8417, 0.2419, 0.8416, 0.2949, 0.88, 0.2898, 0.8802, 0.2367, 0.8418, 0.239, 0.8417, 0.2921, 0.8801, 0.99, 0.8807, 0.99, 0.8424, 0.9923, 0.8423, 0.9923, 0.8807, 0.9871, 0.8807, 0.9871, 0.8424, 0.99, 0.8424, 0.99, 0.8807, 0.9847, 0.8807, 0.9847, 0.8423, 0.9871, 0.8424, 0.9871, 0.8807, 0.7844, 0.1197, 0.7313, 0.1582, 0.729, 0.1581, 0.7821, 0.1196, 0.7342, 0.1583, 0.6925, 0.1975, 0.6896, 0.1974, 0.7313, 0.1582, 0.7365, 0.1583, 0.6948, 0.1975, 0.6925, 0.1975, 0.7342, 0.1583, 0.9976, 0.158, 0.9976, 0.1972, 0.9947, 0.1972, 0.9947, 0.158, 0.2419, 0.8416, 0.2001, 0.8024, 0.2024, 0.8023, 0.2442, 0.8415, 0.239, 0.8417, 0.1972, 0.8025, 0.2001, 0.8024, 0.2419, 0.8416, 0.2367, 0.8418, 0.1949, 0.8026, 0.1972, 0.8025, 0.239, 0.8417, 0.99, 0.8424, 0.99, 0.8032, 0.9923, 0.8032, 0.9923, 0.8423, 0.9871, 0.8424, 0.9871, 0.8032, 0.99, 0.8032, 0.99, 0.8424, 0.9847, 0.8423, 0.9847, 0.8032, 0.9871, 0.8032, 0.9871, 0.8424, 0.7313, 0.1582, 0.6896, 0.1974, 0.6872, 0.1973, 0.729, 0.1581, 0.6925, 0.1975, 0.6516, 0.2364, 0.6487, 0.2363, 0.6896, 0.1974, 0.6948, 0.1975, 0.6539, 0.2364, 0.6516, 0.2364, 0.6925, 0.1975, 0.9976, 0.1972, 0.9976, 0.2361, 0.9947, 0.2361, 0.9947, 0.1972, 0.2001, 0.8024, 0.1592, 0.7635, 0.1616, 0.7634, 0.2024, 0.8023, 0.1972, 0.8025, 0.1564, 0.7636, 0.1592, 0.7635, 0.2001, 0.8024, 0.1949, 0.8026, 0.154, 0.7636, 0.1564, 0.7636, 0.1972, 0.8025, 0.99, 0.8032, 0.99, 0.7644, 0.9923, 0.7643, 0.9923, 0.8032, 0.9871, 0.8032, 0.9871, 0.7644, 0.99, 0.7644, 0.99, 0.8032, 0.9847, 0.8032, 0.9847, 0.7643, 0.9871, 0.7644, 0.9871, 0.8032, 0.6896, 0.1974, 0.6487, 0.2363, 0.6464, 0.2362, 0.6872, 0.1973, 0.6516, 0.2364, 0.6159, 0.2759, 0.613, 0.2758, 0.6487, 0.2363, 0.6539, 0.2364, 0.6183, 0.2759, 0.6159, 0.2759, 0.6516, 0.2364, 0.9976, 0.2361, 0.9976, 0.2756, 0.9947, 0.2756, 0.9947, 0.2361, 0.1592, 0.7635, 0.1236, 0.724, 0.1259, 0.7239, 0.1616, 0.7634, 0.1564, 0.7636, 0.1207, 0.724, 0.1236, 0.724, 0.1592, 0.7635, 0.154, 0.7636, 0.1184, 0.7241, 0.1207, 0.724, 0.1564, 0.7636, 0.99, 0.7644, 0.99, 0.7249, 0.9923, 0.7249, 0.9923, 0.7643, 0.9871, 0.7644, 0.9871, 0.7249, 0.99, 0.7249, 0.99, 0.7644, 0.9847, 0.7643, 0.9847, 0.7249, 0.9871, 0.7249, 0.9871, 0.7644, 0.6487, 0.2363, 0.613, 0.2758, 0.6107, 0.2758, 0.6464, 0.2362, 0.6159, 0.2759, 0.5873, 0.3142, 0.5844, 0.3141, 0.613, 0.2758, 0.6183, 0.2759, 0.5896, 0.3142, 0.5873, 0.3142, 0.6159, 0.2759, 0.9976, 0.2756, 0.9976, 0.3139, 0.9947, 0.3139, 0.9947, 0.2756, 0.1236, 0.724, 0.09496, 0.6857, 0.0973, 0.6856, 0.1259, 0.7239, 0.1207, 0.724, 0.09206, 0.6857, 0.09496, 0.6857, 0.1236, 0.724, 0.1184, 0.7241, 0.0897, 0.6858, 0.09206, 0.6857, 0.1207, 0.724, 0.99, 0.7249, 0.99, 0.6867, 0.9923, 0.6866, 0.9923, 0.7249, 0.9871, 0.7249, 0.9871, 0.6867, 0.99, 0.6867, 0.99, 0.7249, 0.9847, 0.7249, 0.9847, 0.6866, 0.9871, 0.6867, 0.9871, 0.7249, 0.613, 0.2758, 0.5844, 0.3141, 0.582, 0.3141, 0.6107, 0.2758, 0.5873, 0.3142, 0.5604, 0.3528, 0.5575, 0.3527, 0.5844, 0.3141, 0.5896, 0.3142, 0.5627, 0.3528, 0.5604, 0.3528, 0.5873, 0.3142, 0.9976, 0.3139, 0.9976, 0.3525, 0.9947, 0.3525, 0.9947, 0.3139, 0.09496, 0.6857, 0.06805, 0.6471, 0.0704, 0.647, 0.0973, 0.6856, 0.09206, 0.6857, 0.06515, 0.6471, 0.06805, 0.6471, 0.09496, 0.6857, 0.0897, 0.6858, 0.06279, 0.6472, 0.06515, 0.6471, 0.09206, 0.6857, 0.99, 0.6867, 0.99, 0.6481, 0.9923, 0.6481, 0.9923, 0.6866, 0.9871, 0.6867, 0.9871, 0.6481, 0.99, 0.6481, 0.99, 0.6867, 0.9847, 0.6866, 0.9847, 0.6481, 0.9871, 0.6481, 0.9871, 0.6867, 0.5844, 0.3141, 0.5575, 0.3527, 0.5551, 0.3527, 0.582, 0.3141, 0.5604, 0.3528, 0.5353, 0.3899, 0.5323, 0.3899, 0.5575, 0.3527, 0.5627, 0.3528, 0.5376, 0.39, 0.5353, 0.3899, 0.5604, 0.3528, 0.9976, 0.3525, 0.9976, 0.3897, 0.9947, 0.3897, 0.9947, 0.3525, 0.06805, 0.6471, 0.04292, 0.6099, 0.04527, 0.6099, 0.0704, 0.647, 0.06515, 0.6471, 0.04001, 0.61, 0.04292, 0.6099, 0.06805, 0.6471, 0.06279, 0.6472, 0.03765, 0.61, 0.04001, 0.61, 0.06515, 0.6471, 0.99, 0.6481, 0.99, 0.611, 0.9923, 0.6109, 0.9923, 0.6481, 0.9871, 0.6481, 0.9871, 0.611, 0.99, 0.611, 0.99, 0.6481, 0.9847, 0.6481, 0.9847, 0.6109, 0.9871, 0.611, 0.9871, 0.6481, 0.5575, 0.3527, 0.5323, 0.3899, 0.53, 0.3898, 0.5551, 0.3527, 0.5353, 0.3899, 0.518, 0.4266, 0.5151, 0.4266, 0.5323, 0.3899, 0.9947, 0.3897, 0.9947, 0.4264, 0.9923, 0.4264, 0.9923, 0.3897, 0.9976, 0.3897, 0.9976, 0.4264, 0.9947, 0.4264, 0.9947, 0.3897, 1.0, 0.3897, 1.0, 0.4264, 0.9976, 0.4264, 0.9976, 0.3897, 0.04001, 0.61, 0.02273, 0.5732, 0.02565, 0.5732, 0.04292, 0.6099, 0.03765, 0.61, 0.02036, 0.5733, 0.02273, 0.5732, 0.04001, 0.61, 0.99, 0.611, 0.99, 0.5743, 0.9923, 0.5742, 0.9923, 0.6109, 0.9871, 0.611, 0.987, 0.5743, 0.99, 0.5743, 0.99, 0.611, 0.9847, 0.6109, 0.9847, 0.5742, 0.987, 0.5743, 0.9871, 0.611, 0.5323, 0.3899, 0.5151, 0.4266, 0.5127, 0.4266, 0.53, 0.3898, 0.518, 0.4266, 0.506, 0.4608, 0.5031, 0.4608, 0.5151, 0.4266, 0.9947, 0.4264, 0.9947, 0.4606, 0.9923, 0.4605, 0.9923, 0.4264, 0.9976, 0.4264, 0.9976, 0.4606, 0.9947, 0.4606, 0.9947, 0.4264, 1.0, 0.4264, 1.0, 0.4605, 0.9976, 0.4606, 0.9976, 0.4264, 0.02273, 0.5732, 0.01073, 0.5391, 0.01366, 0.539, 0.02565, 0.5732, 0.02036, 0.5733, 0.008362, 0.5391, 0.01073, 0.5391, 0.02273, 0.5732, 0.99, 0.5743, 0.99, 0.5401, 0.9923, 0.5401, 0.9923, 0.5742, 0.987, 0.5743, 0.987, 0.5401, 0.99, 0.5401, 0.99, 0.5743, 0.9847, 0.5742, 0.9847, 0.5401, 0.987, 0.5401, 0.987, 0.5743, 0.5151, 0.4266, 0.5031, 0.4608, 0.5007, 0.4608, 0.5127, 0.4266, 0.506, 0.4608, 0.4984, 0.4958, 0.4954, 0.4958, 0.5031, 0.4608, 0.9947, 0.4606, 0.9947, 0.4955, 0.9923, 0.4955, 0.9923, 0.4605, 0.9976, 0.4606, 0.9976, 0.4955, 0.9947, 0.4955, 0.9947, 0.4606, 1.0, 0.4605, 1.0, 0.4955, 0.9976, 0.4955, 0.9976, 0.4606, 0.01073, 0.5391, 0.003086, 0.5041, 0.00601, 0.5041, 0.01366, 0.539, 0.008362, 0.5391, 0.0007111, 0.5041, 0.003086, 0.5041, 0.01073, 0.5391, 0.99, 0.5401, 0.99, 0.5051, 0.9923, 0.5051, 0.9923, 0.5401, 0.987, 0.5401, 0.987, 0.5051, 0.99, 0.5051, 0.99, 0.5401, 0.9847, 0.5401, 0.9847, 0.5051, 0.987, 0.5051, 0.987, 0.5401, 0.5031, 0.4608, 0.4954, 0.4958, 0.4931, 0.4958, 0.5007, 0.4608, 0.4984, 0.4958, 0.4976, 0.533, 0.4947, 0.533, 0.4954, 0.4958, 0.9947, 0.4955, 0.9947, 0.5327, 0.9923, 0.5327, 0.9923, 0.4955, 0.9976, 0.4955, 0.9976, 0.5327, 0.9947, 0.5327, 0.9947, 0.4955, 1.0, 0.4955, 1.0, 0.5327, 0.9976, 0.5327, 0.9976, 0.4955, 0.003086, 0.5041, 0.002375, 0.4669, 0.0053, 0.4669, 0.00601, 0.5041, 0.0007111, 0.5041, 0.0, 0.4669, 0.002375, 0.4669, 0.003086, 0.5041, 0.99, 0.5051, 0.99, 0.4679, 0.9923, 0.4679, 0.9923, 0.5051, 0.987, 0.5051, 0.987, 0.4679, 0.99, 0.4679, 0.99, 0.5051, 0.9847, 0.5051, 0.9847, 0.4679, 0.987, 0.4679, 0.987, 0.5051, 0.4954, 0.4958, 0.4947, 0.533, 0.4923, 0.533, 0.4931, 0.4958, 0.4976, 0.533, 0.5039, 0.5692, 0.501, 0.5692, 0.4947, 0.533, 0.9947, 0.5327, 0.9947, 0.5689, 0.9923, 0.5689, 0.9923, 0.5327, 0.9976, 0.5327, 0.9976, 0.5689, 0.9947, 0.5689, 0.9947, 0.5327, 1.0, 0.5327, 1.0, 0.5689, 0.9976, 0.5689, 0.9976, 0.5327, 0.002375, 0.4669, 0.008662, 0.4306, 0.01158, 0.4306, 0.0053, 0.4669, 0.0, 0.4669, 0.006288, 0.4306, 0.008662, 0.4306, 0.002375, 0.4669, 0.99, 0.4679, 0.99, 0.4316, 0.9923, 0.4316, 0.9923, 0.4679, 0.987, 0.4679, 0.987, 0.4316, 0.99, 0.4316, 0.99, 0.4679, 0.9847, 0.4679, 0.9847, 0.4316, 0.987, 0.4316, 0.987, 0.4679, 0.4947, 0.533, 0.501, 0.5692, 0.4986, 0.5693, 0.4923, 0.533, 0.5039, 0.5692, 0.5145, 0.608, 0.5116, 0.608, 0.501, 0.5692, 0.9947, 0.5689, 0.9947, 0.6077, 0.9923, 0.6077, 0.9923, 0.5689, 0.9976, 0.5689, 0.9976, 0.6077, 0.9947, 0.6077, 0.9947, 0.5689, 1.0, 0.5689, 1.0, 0.6077, 0.9976, 0.6077, 0.9976, 0.5689, 0.008662, 0.4306, 0.01926, 0.3918, 0.02218, 0.3919, 0.01158, 0.4306, 0.006288, 0.4306, 0.01689, 0.3918, 0.01926, 0.3918, 0.008662, 0.4306, 0.99, 0.4316, 0.99, 0.3928, 0.9923, 0.3928, 0.9923, 0.4316, 0.987, 0.4316, 0.987, 0.3928, 0.99, 0.3928, 0.99, 0.4316, 0.9847, 0.4316, 0.9847, 0.3928, 0.987, 0.3928, 0.987, 0.4316, 0.501, 0.5692, 0.5116, 0.608, 0.5092, 0.6081, 0.4986, 0.5693, 0.5145, 0.608, 0.5338, 0.6469, 0.5309, 0.647, 0.5116, 0.608, 0.9947, 0.6077, 0.9947, 0.6466, 0.9923, 0.6466, 0.9923, 0.6077, 0.9976, 0.6077, 0.9976, 0.6466, 0.9947, 0.6466, 0.9947, 0.6077, 1.0, 0.6077, 1.0, 0.6466, 0.9976, 0.6466, 0.9976, 0.6077, 0.01926, 0.3918, 0.03858, 0.3529, 0.04149, 0.3529, 0.02218, 0.3919, 0.01689, 0.3918, 0.03622, 0.3528, 0.03858, 0.3529, 0.01926, 0.3918, 0.99, 0.3928, 0.99, 0.3538, 0.9923, 0.3538, 0.9923, 0.3928, 0.987, 0.3928, 0.987, 0.3538, 0.99, 0.3538, 0.99, 0.3928, 0.9847, 0.3928, 0.9847, 0.3538, 0.987, 0.3538, 0.987, 0.3928, 0.5116, 0.608, 0.5309, 0.647, 0.5286, 0.647, 0.5092, 0.6081, 0.5338, 0.6469, 0.5601, 0.6847, 0.5572, 0.6848, 0.5309, 0.647, 0.5362, 0.6469, 0.5625, 0.6847, 0.5601, 0.6847, 0.5338, 0.6469, 0.9976, 0.6466, 0.9976, 0.6844, 0.9947, 0.6844, 0.9947, 0.6466, 0.04149, 0.3529, 0.06781, 0.3151, 0.07015, 0.3152, 0.04384, 0.353, 0.03858, 0.3529, 0.06491, 0.315, 0.06781, 0.3151, 0.04149, 0.3529, 0.03622, 0.3528, 0.06256, 0.315, 0.06491, 0.315, 0.03858, 0.3529, 0.99, 0.3538, 0.99, 0.3158, 0.9923, 0.3159, 0.9923, 0.3538, 0.987, 0.3538, 0.987, 0.3158, 0.99, 0.3158, 0.99, 0.3538, 0.9847, 0.3538, 0.9847, 0.3159, 0.987, 0.3158, 0.987, 0.3538, 0.5309, 0.647, 0.5572, 0.6848, 0.5549, 0.6849, 0.5286, 0.647, 0.5601, 0.6847, 0.59, 0.7218, 0.5871, 0.7219, 0.5572, 0.6848, 0.5625, 0.6847, 0.5923, 0.7218, 0.59, 0.7218, 0.5601, 0.6847, 0.9976, 0.6844, 0.9976, 0.7215, 0.9947, 0.7215, 0.9947, 0.6844, 0.06781, 0.3151, 0.09764, 0.2781, 0.09998, 0.2781, 0.07015, 0.3152, 0.06491, 0.315, 0.09473, 0.278, 0.09764, 0.2781, 0.06781, 0.3151, 0.06256, 0.315, 0.09238, 0.2779, 0.09473, 0.278, 0.06491, 0.315, 0.99, 0.3158, 0.99, 0.2787, 0.9923, 0.2788, 0.9923, 0.3159, 0.987, 0.3158, 0.987, 0.2787, 0.99, 0.2787, 0.99, 0.3158, 0.9847, 0.3159, 0.9847, 0.2788, 0.987, 0.2787, 0.987, 0.3158, 0.5572, 0.6848, 0.5871, 0.7219, 0.5847, 0.7219, 0.5549, 0.6849, 0.59, 0.7218, 0.6154, 0.7601, 0.6125, 0.7602, 0.5871, 0.7219, 0.5923, 0.7218, 0.6178, 0.7601, 0.6154, 0.7601, 0.59, 0.7218, 0.9976, 0.7215, 0.9976, 0.7598, 0.9947, 0.7598, 0.9947, 0.7215, 0.09764, 0.2781, 0.1231, 0.2397, 0.1254, 0.2398, 0.09998, 0.2781, 0.09473, 0.278, 0.1202, 0.2397, 0.1231, 0.2397, 0.09764, 0.2781, 0.09238, 0.2779, 0.1178, 0.2396, 0.1202, 0.2397, 0.09473, 0.278, 0.99, 0.2787, 0.99, 0.2404, 0.9923, 0.2404, 0.9923, 0.2788, 0.987, 0.2787, 0.987, 0.2404, 0.99, 0.2404, 0.99, 0.2787, 0.9847, 0.2788, 0.9847, 0.2404, 0.987, 0.2404, 0.987, 0.2787, 0.5871, 0.7219, 0.6125, 0.7602, 0.6102, 0.7602, 0.5847, 0.7219, 0.6154, 0.7601, 0.6496, 0.7981, 0.6467, 0.7982, 0.6125, 0.7602, 0.6178, 0.7601, 0.6519, 0.798, 0.6496, 0.7981, 0.6154, 0.7601, 0.9976, 0.7598, 0.9976, 0.7977, 0.9947, 0.7977, 0.9947, 0.7598, 0.1231, 0.2397, 0.1572, 0.2018, 0.1595, 0.2018, 0.1254, 0.2398, 0.1202, 0.2397, 0.1543, 0.2017, 0.1572, 0.2018, 0.1231, 0.2397, 0.1178, 0.2396, 0.152, 0.2016, 0.1543, 0.2017, 0.1202, 0.2397, 0.99, 0.2404, 0.99, 0.2022, 0.9923, 0.2023, 0.9923, 0.2404, 0.987, 0.2404, 0.987, 0.2022, 0.99, 0.2022, 0.99, 0.2404, 0.9847, 0.2404, 0.9847, 0.2023, 0.987, 0.2022, 0.987, 0.2404, 0.6125, 0.7602, 0.6467, 0.7982, 0.6444, 0.7983, 0.6102, 0.7602, 0.6496, 0.7981, 0.6942, 0.8324, 0.6914, 0.8326, 0.6467, 0.7982, 0.6519, 0.798, 0.6965, 0.8324, 0.6942, 0.8324, 0.6496, 0.7981, 0.9976, 0.7977, 0.9976, 0.832, 0.9947, 0.832, 0.9947, 0.7977, 0.1572, 0.2018, 0.2019, 0.1674, 0.2042, 0.1675, 0.1595, 0.2018, 0.1543, 0.2017, 0.1991, 0.1673, 0.2019, 0.1674, 0.1572, 0.2018, 0.152, 0.2016, 0.1968, 0.1672, 0.1991, 0.1673, 0.1543, 0.2017, 0.99, 0.2022, 0.99, 0.1677, 0.9923, 0.1678, 0.9923, 0.2023, 0.987, 0.2022, 0.987, 0.1677, 0.99, 0.1677, 0.99, 0.2022, 0.9847, 0.2023, 0.9847, 0.1678, 0.987, 0.1677, 0.987, 0.2022, 0.6467, 0.7982, 0.6914, 0.8326, 0.6891, 0.8327, 0.6444, 0.7983, 0.6942, 0.8324, 0.7555, 0.8659, 0.7527, 0.866, 0.6914, 0.8326, 0.6965, 0.8324, 0.7578, 0.8658, 0.7555, 0.8659, 0.6942, 0.8324, 0.9976, 0.832, 0.9976, 0.8654, 0.9947, 0.8654, 0.9947, 0.832, 0.2019, 0.1674, 0.2631, 0.134, 0.2654, 0.1341, 0.2042, 0.1675, 0.1991, 0.1673, 0.2604, 0.1338, 0.2631, 0.134, 0.2019, 0.1674, 0.1968, 0.1672, 0.2581, 0.1337, 0.2604, 0.1338, 0.1991, 0.1673, 0.99, 0.1677, 0.99, 0.1341, 0.9923, 0.1342, 0.9923, 0.1678, 0.987, 0.1677, 0.987, 0.1341, 0.99, 0.1341, 0.99, 0.1677, 0.9847, 0.1678, 0.9847, 0.1342, 0.987, 0.1341, 0.987, 0.1677, 0.6914, 0.8326, 0.7527, 0.866, 0.7505, 0.8662, 0.6891, 0.8327, 0.7555, 0.8659, 0.8203, 0.9009, 0.8175, 0.9011, 0.7527, 0.866, 0.7578, 0.8658, 0.8226, 0.9008, 0.8203, 0.9009, 0.7555, 0.8659, 0.9976, 0.8654, 0.9976, 0.9004, 0.9947, 0.9004, 0.9947, 0.8654, 0.2631, 0.134, 0.3279, 0.09894, 0.3302, 0.09903, 0.2654, 0.1341, 0.2604, 0.1338, 0.3251, 0.0988, 0.3279, 0.09894, 0.2631, 0.134, 0.2581, 0.1337, 0.3229, 0.09866, 0.3251, 0.0988, 0.2604, 0.1338, 0.99, 0.1341, 0.99, 0.09898, 0.9923, 0.09906, 0.9923, 0.1342, 0.987, 0.1341, 0.987, 0.09898, 0.99, 0.09898, 0.99, 0.1341, 0.9847, 0.1342, 0.9847, 0.09906, 0.987, 0.09898, 0.987, 0.1341, 0.7527, 0.866, 0.8175, 0.9011, 0.8152, 0.9012, 0.7505, 0.8662, 0.8203, 0.9009, 0.8789, 0.9375, 0.8761, 0.9376, 0.8175, 0.9011, 0.8226, 0.9008, 0.8812, 0.9374, 0.8789, 0.9375, 0.8203, 0.9009, 0.9976, 0.9004, 0.9976, 0.937, 0.9947, 0.937, 0.9947, 0.9004, 0.3279, 0.09894, 0.3866, 0.06237, 0.3889, 0.06245, 0.3302, 0.09903, 0.3251, 0.0988, 0.3838, 0.06223, 0.3866, 0.06237, 0.3279, 0.09894, 0.3229, 0.09866, 0.3815, 0.0621, 0.3838, 0.06223, 0.3251, 0.0988, 0.99, 0.09898, 0.99, 0.0623, 0.9923, 0.06239, 0.9923, 0.09906, 0.987, 0.09898, 0.987, 0.0623, 0.99, 0.0623, 0.99, 0.09898, 0.9847, 0.09906, 0.9847, 0.06239, 0.987, 0.0623, 0.987, 0.09898, 0.8175, 0.9011, 0.8761, 0.9376, 0.8738, 0.9378, 0.8152, 0.9012, 0.8789, 0.9375, 0.9824, 0.9995, 0.9796, 0.9997, 0.8761, 0.9376, 0.8812, 0.9374, 0.9847, 0.9994, 0.9824, 0.9995, 0.8789, 0.9375, 0.9976, 0.937, 0.9976, 0.999, 0.9947, 0.999, 0.9947, 0.937, 0.3866, 0.06237, 0.4901, 0.0003133, 0.4923, 0.00041, 0.3889, 0.06245, 0.3838, 0.06223, 0.4873, 0.0001568, 0.4901, 0.0003133, 0.3866, 0.06237, 0.3815, 0.0621, 0.4851, 0.0, 0.4873, 0.0001568, 0.3838, 0.06223, 0.99, 0.0623, 0.99, 0.0, 0.9923, 9.377e-05, 0.9923, 0.06239, 0.987, 0.0623, 0.987, 0.0, 0.99, 0.0, 0.99, 0.0623, 0.9847, 0.06239, 0.9847, 9.384e-05, 0.987, 0.0, 0.987, 0.0623, 0.8761, 0.9376, 0.9796, 0.9997, 0.9774, 0.9999, 0.8738, 0.9378])
me_cunurbspath.use_remesh_preserve_volume = False
me_cunurbspath.use_remesh_preserve_attributes = False
me_cunurbspath.use_mirror_vertex_groups = False
me_cunurbspath.auto_texspace = False
me_cunurbspath.update()
me_cube = bpy.data.meshes.new('Cube')
me_cube.from_pydata([(-1.038, -8.97, -10.41), (-1.038, -8.944, -8.432), (-1.038, -6.988, -13.06), (-1.038, -6.961, -11.07), (0.9618, -8.97, -10.41), (0.9618, -8.944, -8.432), (0.9618, -6.988, -13.06), (0.9618, -6.961, -11.07), (-1.047, 21.24, 24.65), (-1.047, 21.17, 26.52), (-1.047, 23.11, 31.76), (-1.047, 23.04, 33.63), (0.9535, 21.24, 24.65), (0.9535, 21.17, 26.52), (0.9535, 23.11, 31.76), (0.9535, 23.04, 33.63), (-1.038, -8.97, -10.41), (-1.038, -8.944, -8.432), (-1.038, -6.988, -13.06), (-1.038, -6.961, -11.07), (0.9618, -8.97, -10.41), (0.9618, -8.944, -8.432), (0.9618, -6.988, -13.06), (0.9618, -6.961, -11.07), (-1.038, -6.502, -14.16), (-1.038, -6.483, -12.16), (-1.038, -4.511, -16.07), (-1.038, -4.492, -14.08), (0.9618, -6.502, -14.16), (0.9618, -6.483, -12.16), (0.9618, -4.511, -16.07), (0.9618, -4.492, -14.08), (-1.038, -3.809, -17.23), (-1.038, -3.806, -15.23), (-1.038, -1.81, -17.6), (-1.038, -1.806, -15.6), (0.9618, -3.809, -17.23), (0.9618, -3.806, -15.23), (0.9618, -1.81, -17.6), (0.9618, -1.806, -15.6), (-1.038, -1.056, -18.51), (-1.038, -1.057, -16.51), (-1.038, 0.9437, -18.42), (-1.038, 0.9429, -16.42), (0.9618, -1.056, -18.51), (0.9618, -1.057, -16.51), (0.9618, 0.9437, -18.42), (0.9618, 0.9429, -16.42), (-1.038, 1.606, -18.79), (-1.038, 1.599, -16.79), (-1.038, 3.605, -18.13), (-1.038, 3.598, -16.13), (0.9618, 1.606, -18.79), (0.9618, 1.599, -16.79), (0.9618, 3.605, -18.13), (0.9618, 3.598, -16.13), (-1.038, 4.14, -18.14), (-1.038, 4.126, -16.15), (-1.038, 6.135, -16.76), (-1.038, 6.121, -14.77), (0.9618, 4.14, -18.14), (0.9618, 4.126, -16.15), (0.9618, 6.135, -16.76), (0.9618, 6.121, -14.77), (-1.038, 6.508, -16.63), (-1.038, 6.485, -14.65), (-1.038, 8.494, -14.36), (-1.038, 8.472, -12.37), (0.9618, 6.508, -16.63), (0.9618, 6.485, -14.65), (0.9618, 8.494, -14.36), (0.9618, 8.472, -12.37), (-1.038, 9.009, -13.31), (-1.038, 8.979, -11.33), (-1.038, 10.99, -10.28), (-1.038, 10.96, -8.302), (0.9618, 9.009, -13.31), (0.9618, 8.979, -11.33), (0.9618, 10.99, -10.28), (0.9618, 10.96, -8.302), (-1.038, 11.61, -8.488), (-1.038, 11.57, -6.532), (-1.038, 13.57, -4.311), (-1.038, 13.53, -2.355), (0.9618, 11.61, -8.488), (0.9618, 11.57, -6.532), (0.9618, 13.57, -4.311), (0.9618, 13.53, -2.355), (-1.038, 14.15, -1.975), (-1.038, 14.1, -0.03599), (-1.038, 16.09, 2.935), (-1.038, 16.04, 4.873), (0.9618, 14.15, -1.975), (0.9618, 14.1, -0.03599), (0.9618, 16.09, 2.935), (0.9618, 16.04, 4.873), (-1.038, 16.66, 4.761), (-1.038, 16.6, 6.673), (-1.038, 18.57, 10.63), (-1.038, 18.51, 12.55), (0.9618, 16.66, 4.761), (0.9618, 16.6, 6.673), (0.9618, 18.57, 10.63), (0.9618, 18.51, 12.55), (-1.038, 18.97, 13.3), (-1.038, 18.89, 15.12), (-1.038, 20.79, 21.46), (-1.038, 20.71, 23.29), (0.9618, 18.97, 13.3), (0.9618, 18.89, 15.12), (0.9618, 20.79, 21.46), (0.9618, 20.71, 23.29)], [], [(0, 1, 3, 2), (2, 3, 7, 6), (6, 7, 5, 4), (4, 5, 1, 0), (2, 6, 4, 0), (7, 3, 1, 5), (8, 9, 11, 10), (10, 11, 15, 14), (14, 15, 13, 12), (12, 13, 9, 8), (10, 14, 12, 8), (15, 11, 9, 13), (16, 17, 19, 18), (18, 19, 23, 22), (22, 23, 21, 20), (20, 21, 17, 16), (18, 22, 20, 16), (23, 19, 17, 21), (24, 25, 27, 26), (26, 27, 31, 30), (30, 31, 29, 28), (28, 29, 25, 24), (26, 30, 28, 24), (31, 27, 25, 29), (32, 33, 35, 34), (34, 35, 39, 38), (38, 39, 37, 36), (36, 37, 33, 32), (34, 38, 36, 32), (39, 35, 33, 37), (40, 41, 43, 42), (42, 43, 47, 46), (46, 47, 45, 44), (44, 45, 41, 40), (42, 46, 44, 40), (47, 43, 41, 45), (48, 49, 51, 50), (50, 51, 55, 54), (54, 55, 53, 52), (52, 53, 49, 48), (50, 54, 52, 48), (55, 51, 49, 53), (56, 57, 59, 58), (58, 59, 63, 62), (62, 63, 61, 60), (60, 61, 57, 56), (58, 62, 60, 56), (63, 59, 57, 61), (64, 65, 67, 66), (66, 67, 71, 70), (70, 71, 69, 68), (68, 69, 65, 64), (66, 70, 68, 64), (71, 67, 65, 69), (72, 73, 75, 74), (74, 75, 79, 78), (78, 79, 77, 76), (76, 77, 73, 72), (74, 78, 76, 72), (79, 75, 73, 77), (80, 81, 83, 82), (82, 83, 87, 86), (86, 87, 85, 84), (84, 85, 81, 80), (82, 86, 84, 80), (87, 83, 81, 85), (88, 89, 91, 90), (90, 91, 95, 94), (94, 95, 93, 92), (92, 93, 89, 88), (90, 94, 92, 88), (95, 91, 89, 93), (96, 97, 99, 98), (98, 99, 103, 102), (102, 103, 101, 100), (100, 101, 97, 96), (98, 102, 100, 96), (103, 99, 97, 101), (104, 105, 107, 106), (106, 107, 111, 110), (110, 111, 109, 108), (108, 109, 105, 104), (106, 110, 108, 104), (111, 107, 105, 109)])
_uv = me_cube.uv_layers.new(name='UVMap')
_uv.uv.foreach_set('vector', [0.0, 0.0, 1.0, 0.0, 1.0, 1.0, 0.0, 1.0, 0.0, 0.0, 1.0, 0.0, 1.0, 1.0, 0.0, 1.0, 0.0, 0.0, 1.0, 0.0, 1.0, 1.0, 0.0, 1.0, 0.0, 0.0, 1.0, 0.0, 1.0, 1.0, 0.0, 1.0, 0.0, 0.0, 1.0, 0.0, 1.0, 1.0, 0.0, 1.0, 0.0, 0.0, 1.0, 0.0, 1.0, 1.0, 0.0, 1.0, 0.0, 0.0, 1.0, 0.0, 1.0, 1.0, 0.0, 1.0, 0.0, 0.0, 1.0, 0.0, 1.0, 1.0, 0.0, 1.0, 0.0, 0.0, 1.0, 0.0, 1.0, 1.0, 0.0, 1.0, 0.0, 0.0, 1.0, 0.0, 1.0, 1.0, 0.0, 1.0, 0.0, 0.0, 1.0, 0.0, 1.0, 1.0, 0.0, 1.0, 0.5713, 0.01851, 0.8087, 0.01851, 0.8087, 0.2558, 0.5713, 0.2558, 0.0, 0.0, 1.0, 0.0, 1.0, 1.0, 0.0, 1.0, 0.0, 0.0, 1.0, 0.0, 1.0, 1.0, 0.0, 1.0, 0.0, 0.0, 1.0, 0.0, 1.0, 1.0, 0.0, 1.0, 0.0, 0.0, 1.0, 0.0, 1.0, 1.0, 0.0, 1.0, 0.0, 0.0, 1.0, 0.0, 1.0, 1.0, 0.0, 1.0, 0.03436, 0.6062, 0.3256, 0.6062, 0.3256, 0.8975, 0.03436, 0.8975, 0.0, 0.0, 1.0, 0.0, 1.0, 1.0, 0.0, 1.0, 0.0, 0.0, 1.0, 0.0, 1.0, 1.0, 0.0, 1.0, 0.0, 0.0, 1.0, 0.0, 1.0, 1.0, 0.0, 1.0, 0.0, 0.0, 1.0, 0.0, 1.0, 1.0, 0.0, 1.0, 0.0, 0.0, 1.0, 0.0, 1.0, 1.0, 0.0, 1.0, 0.7639, 0.3349, 0.9801, 0.3349, 0.9801, 0.5511, 0.7639, 0.5511, 0.0, 0.0, 1.0, 0.0, 1.0, 1.0, 0.0, 1.0, 0.0, 0.0, 1.0, 0.0, 1.0, 1.0, 0.0, 1.0, 0.0, 0.0, 1.0, 0.0, 1.0, 1.0, 0.0, 1.0, 0.0, 0.0, 1.0, 0.0, 1.0, 1.0, 0.0, 1.0, 0.0, 0.0, 1.0, 0.0, 1.0, 1.0, 0.0, 1.0, 0.04155, 0.02373, 0.2745, 0.02373, 0.2745, 0.2566, 0.04155, 0.2566, 0.0, 0.0, 1.0, 0.0, 1.0, 1.0, 0.0, 1.0, 0.0, 0.0, 1.0, 0.0, 1.0, 1.0, 0.0, 1.0, 0.0, 0.0, 1.0, 0.0, 1.0, 1.0, 0.0, 1.0, 0.0, 0.0, 1.0, 0.0, 1.0, 1.0, 0.0, 1.0, 0.0, 0.0, 1.0, 0.0, 1.0, 1.0, 0.0, 1.0, 0.7008, 0.6177, 0.9752, 0.6177, 0.9752, 0.892, 0.7008, 0.892, 0.0, 0.0, 1.0, 0.0, 1.0, 1.0, 0.0, 1.0, 0.0, 0.0, 1.0, 0.0, 1.0, 1.0, 0.0, 1.0, 0.0, 0.0, 1.0, 0.0, 1.0, 1.0, 0.0, 1.0, 0.0, 0.0, 1.0, 0.0, 1.0, 1.0, 0.0, 1.0, 0.0, 0.0, 1.0, 0.0, 1.0, 1.0, 0.0, 1.0, 0.01798, 0.294, 0.31, 0.294, 0.31, 0.586, 0.01798, 0.586, 0.0, 0.0, 1.0, 0.0, 1.0, 1.0, 0.0, 1.0, 0.0, 0.0, 1.0, 0.0, 1.0, 1.0, 0.0, 1.0, 0.0, 0.0, 1.0, 0.0, 1.0, 1.0, 0.0, 1.0, 0.0, 0.0, 1.0, 0.0, 1.0, 1.0, 0.0, 1.0, 0.0, 0.0, 1.0, 0.0, 1.0, 1.0, 0.0, 1.0, 0.7348, 0.01593, 0.9772, 0.01593, 0.9772, 0.2584, 0.7348, 0.2584, 0.0, 0.0, 1.0, 0.0, 1.0, 1.0, 0.0, 1.0, 0.0, 0.0, 1.0, 0.0, 1.0, 1.0, 0.0, 1.0, 0.0, 0.0, 1.0, 0.0, 1.0, 1.0, 0.0, 1.0, 0.0, 0.0, 1.0, 0.0, 1.0, 1.0, 0.0, 1.0, 0.0, 0.0, 1.0, 0.0, 1.0, 1.0, 0.0, 1.0, 0.2547, 0.6185, 0.5093, 0.6185, 0.5093, 0.8732, 0.2547, 0.8732, 0.0, 0.0, 1.0, 0.0, 1.0, 1.0, 0.0, 1.0, 0.0, 0.0, 1.0, 0.0, 1.0, 1.0, 0.0, 1.0, 0.0, 0.0, 1.0, 0.0, 1.0, 1.0, 0.0, 1.0, 0.0, 0.0, 1.0, 0.0, 1.0, 1.0, 0.0, 1.0, 0.0, 0.0, 1.0, 0.0, 1.0, 1.0, 0.0, 1.0, 0.5757, 0.3217, 0.8003, 0.3217, 0.8003, 0.5463, 0.5757, 0.5463, 0.0, 0.0, 1.0, 0.0, 1.0, 1.0, 0.0, 1.0, 0.0, 0.0, 1.0, 0.0, 1.0, 1.0, 0.0, 1.0, 0.0, 0.0, 1.0, 0.0, 1.0, 1.0, 0.0, 1.0, 0.0, 0.0, 1.0, 0.0, 1.0, 1.0, 0.0, 1.0, 0.0, 0.0, 1.0, 0.0, 1.0, 1.0, 0.0, 1.0, 0.2585, 0.3105, 0.5175, 0.3105, 0.5175, 0.5695, 0.2585, 0.5695, 0.0, 0.0, 1.0, 0.0, 1.0, 1.0, 0.0, 1.0, 0.0, 0.0, 1.0, 0.0, 1.0, 1.0, 0.0, 1.0, 0.0, 0.0, 1.0, 0.0, 1.0, 1.0, 0.0, 1.0, 0.0, 0.0, 1.0, 0.0, 1.0, 1.0, 0.0, 1.0, 0.0, 0.0, 1.0, 0.0, 1.0, 1.0, 0.0, 1.0, 0.521, 0.02518, 0.751, 0.02518, 0.751, 0.2552, 0.521, 0.2552, 0.0, 0.0, 1.0, 0.0, 1.0, 1.0, 0.0, 1.0, 0.0, 0.0, 1.0, 0.0, 1.0, 1.0, 0.0, 1.0, 0.0, 0.0, 1.0, 0.0, 1.0, 1.0, 0.0, 1.0, 0.0, 0.0, 1.0, 0.0, 1.0, 1.0, 0.0, 1.0, 0.0, 0.0, 1.0, 0.0, 1.0, 1.0, 0.0, 1.0, 0.4541, 0.62, 0.7059, 0.62, 0.7059, 0.8718, 0.4541, 0.8718, 0.0, 0.0, 1.0, 0.0, 1.0, 1.0, 0.0, 1.0, 0.0, 0.0, 1.0, 0.0, 1.0, 1.0, 0.0, 1.0, 0.0, 0.0, 1.0, 0.0, 1.0, 1.0, 0.0, 1.0, 0.0, 0.0, 1.0, 0.0, 1.0, 1.0, 0.0, 1.0, 0.0, 0.0, 1.0, 0.0, 1.0, 1.0, 0.0, 1.0, 0.7063, 0.5813, 0.4417, 0.5813, 0.4417, 0.3168, 0.7063, 0.3168])
me_cube.materials.append(mat_material)
me_cube.use_remesh_preserve_volume = False
me_cube.use_remesh_preserve_attributes = False
me_cube.use_mirror_vertex_groups = False
me_cube.update()

# ---- objects
ob_halterung = bpy.data.objects.new('Halterung', me_cube_002)
ob_seil2 = bpy.data.objects.new('Seil2', me_cunurbspath_002)
ob_seil1 = bpy.data.objects.new('Seil1', me_cunurbspath)
ob_steg = bpy.data.objects.new('Steg', me_cube)

# ---- transforms, parenting, visibility, modifiers, constraints
ob_halterung.location = (1.469, -8.391, 0.7917)
ob_halterung.scale = (0.1, 0.1, 1.0)
ob_halterung.lineart.crease_threshold = 0.0
ob_seil2.location = (-1.48, -6.597, 0.7414)
ob_seil2.rotation_euler = (1.203e-08, 0.2686, 1.571)
ob_seil2.scale = (0.3098, 0.3098, 0.3098)
ob_seil2.lineart.crease_threshold = 0.0
ob_seil1.location = (1.48, -6.597, 0.7414)
ob_seil1.rotation_euler = (1.203e-08, 0.2686, 1.571)
ob_seil1.scale = (0.3098, 0.3098, 0.3098)
ob_seil1.lineart.crease_threshold = 0.0
ob_steg.location = (-2.754e-17, -3.548, -0.124)
ob_steg.rotation_euler = (-0.1318, -2.918e-17, 1.925e-18)
ob_steg.scale = (1.75, 0.5, 0.05)
ob_steg.lineart.crease_threshold = 0.0

# ---- collection membership
col_collection_1.objects.link(ob_halterung)
col_collection_1.objects.link(ob_seil2)
col_collection_1.objects.link(ob_seil1)
col_collection_1.objects.link(ob_steg)

# ---- scene / render settings (as saved in the file)
scene.frame_start = 1; scene.frame_end = 250; scene.frame_set(42)
scene.render.engine = 'BLENDER_EEVEE_NEXT'
scene.render.resolution_percentage = 50
scene.render.dither_intensity = 0.0
scene.cycles.use_denoising = False
scene.cycles.samples = 128
scene.cycles.sampling_pattern = 'TABULATED_SOBOL'
scene.cycles.use_adaptive_sampling = False
scene.cycles.use_light_tree = False
scene.cycles.blur_glossy = 0.0
scene.cycles.sample_clamp_indirect = 0.0
scene.view_settings.view_transform = 'Standard'
bpy.context.view_layer.update()

# ---- added for rendering (the .blend has no active camera and no usable light): camera, sun
cam_auto = bpy.data.cameras.new('AutoCamera')
cam_auto.lens = 50.0
cam_auto.sensor_width = 36.0
cam_auto.clip_end = 1000.0
ob_auto_camera = bpy.data.objects.new('AutoCamera', cam_auto)
scene.collection.objects.link(ob_auto_camera)
ob_auto_camera.location = (18.2041, -21.7744, 14.767)
ob_auto_camera.rotation_euler = (1.09748, -7.21219e-08, 0.694738)
scene.camera = ob_auto_camera
light_auto_sun = bpy.data.lights.new('AutoSun', 'SUN')
light_auto_sun.energy = 3.0
light_auto_sun.angle = 0.0523599
ob_auto_sun = bpy.data.objects.new('AutoSun', light_auto_sun)
scene.collection.objects.link(ob_auto_sun)
ob_auto_sun.rotation_euler = (0.872665, 0.174533, 0.523599)
bpy.context.view_layer.update()
